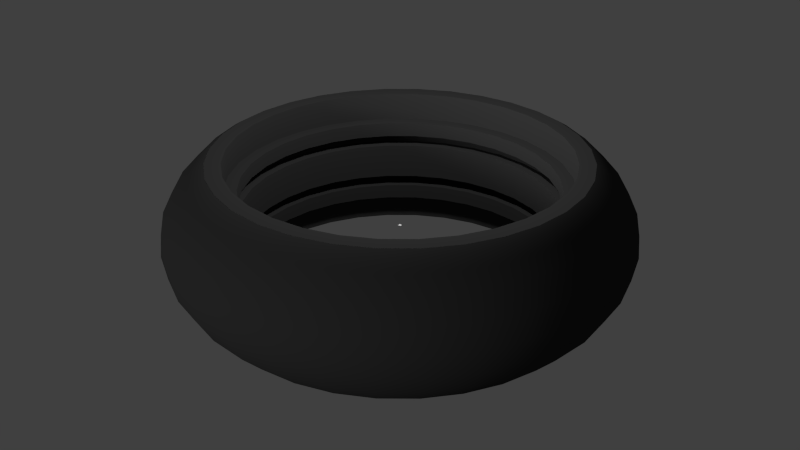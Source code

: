 # Source: tyre.blend  (saved by Blender 2.76.0; exported with 4.5.12 LTS)
import bpy
from mathutils import Matrix  # noqa: F401  (used for matrix-valued properties, if any)

bpy.ops.wm.read_factory_settings(use_empty=True)
scene = bpy.context.scene
scene.name = 'Scene'

# ---- collections
col_collection_1 = bpy.data.collections.new('Collection 1'); scene.collection.children.link(col_collection_1)

# ---- materials (node trees are filled in below, after node groups)
mat_material = bpy.data.materials.new('Material')
mat_material.alpha_threshold = 0.0
mat_material.use_transparent_shadow = False
mat_material.diffuse_color = (0.03968, 0.03968, 0.03968, 1.0)
mat_material.specular_color = (0.0, 0.0, 0.0)
mat_material.roughness = 0.5

# ---- node groups
ng_auto_smooth = bpy.data.node_groups.new('Auto Smooth', 'GeometryNodeTree')
_s = ng_auto_smooth.interface.new_socket(name='Geometry', in_out='OUTPUT', socket_type='NodeSocketGeometry')
_s = ng_auto_smooth.interface.new_socket(name='Geometry', in_out='INPUT', socket_type='NodeSocketGeometry')
_s = ng_auto_smooth.interface.new_socket(name='Angle', in_out='INPUT', socket_type='NodeSocketFloat')
_s.subtype = 'ANGLE'
_s.min_value = 0.0
_s.max_value = 3.142
ng_auto_smooth.is_modifier = True
_N = ng_auto_smooth.nodes; _L = ng_auto_smooth.links
n0 = _N.new('NodeGroupOutput'); n0.name = 'Group Output'; n0.location = (480, -100)
n1 = _N.new('NodeGroupInput'); n1.name = 'Group Input'; n1.location = (-420, -300)
n2 = _N.new('NodeGroupInput'); n2.name = 'Group Input.001'; n2.location = (-60, -100)
n3 = _N.new('GeometryNodeSetShadeSmooth'); n3.name = 'Set Shade Smooth'; n3.location = (120, -100)
n3.domain = 'EDGE'
n4 = _N.new('GeometryNodeSetShadeSmooth'); n4.name = 'Set Shade Smooth.001'; n4.location = (300, -100)
n5 = _N.new('GeometryNodeInputMeshEdgeAngle'); n5.name = 'Edge Angle'; n5.location = (-420, -220)
n6 = _N.new('GeometryNodeInputEdgeSmooth'); n6.name = 'Is Edge Smooth'; n6.location = (-60, -160)
n7 = _N.new('GeometryNodeInputShadeSmooth'); n7.name = 'Is Face Smooth'; n7.location = (-240, -340)
n8 = _N.new('FunctionNodeBooleanMath'); n8.name = 'Boolean Math'; n8.location = (-60, -220)
n9 = _N.new('FunctionNodeCompare'); n9.name = 'Compare'; n9.location = (-240, -180)
n9.operation = 'LESS_EQUAL'
_L.new(n5.outputs[0], n9.inputs[0])
_L.new(n4.outputs[0], n0.inputs[0])
_L.new(n1.outputs[1], n9.inputs[1])
_L.new(n9.outputs[0], n8.inputs[0])
_L.new(n7.outputs[0], n8.inputs[1])
_L.new(n2.outputs[0], n3.inputs[0])
_L.new(n6.outputs[0], n3.inputs[1])
_L.new(n3.outputs[0], n4.inputs[0])
_L.new(n8.outputs[0], n3.inputs[2])
n0.is_active_output = True

# ---- material node trees

# ---- world
world_world = bpy.data.worlds.new('World'); scene.world = world_world
world_world.color = (0.05088, 0.05088, 0.05088)
world_world.use_sun_shadow = False
world_world.sun_shadow_jitter_overblur = 0.0
world_world.cycles.sampling_method = 'MANUAL'
world_world.cycles.sample_map_resolution = 256

# ---- lights
light_sun_001 = bpy.data.lights.new('Sun.001', 'POINT')
light_sun_001.transmission_factor = 0.0
light_sun_001.energy = 100.0
light_sun_001.shadow_buffer_clip_start = 0.5
light_sun_001.shadow_soft_size = 0.1
light_sun_001.shadow_maximum_resolution = 0.006
light_sun_001.use_absolute_resolution = True
light_sun_001.cycles.use_multiple_importance_sampling = False
light_sun = bpy.data.lights.new('Sun', 'SUN')
light_sun.transmission_factor = 0.0
light_sun.angle = 0.1993
light_sun.energy = 1.0
light_sun.shadow_buffer_clip_start = 0.5
light_sun.shadow_soft_size = 0.1
light_sun.shadow_cascade_max_distance = 1000.0
light_sun.cycles.use_multiple_importance_sampling = False

# ---- meshes
me_tyre_axis = bpy.data.meshes.new('tyre_axis')
me_tyre_axis.from_pydata([(-1.0, -1.0, 0.0), (1.0, -1.0, 0.0), (-1.0, 1.0, 0.0), (1.0, 1.0, 0.0)], [], [(0, 1, 3, 2)])
me_tyre_axis.use_remesh_preserve_volume = False
me_tyre_axis.use_remesh_preserve_attributes = False
me_tyre_axis.use_mirror_vertex_groups = False
me_tyre_axis.update()
me_tyre = bpy.data.meshes.new('tyre')
me_tyre.from_pydata([(0.6996, -0.6996, 5.892), (-0.193, 0.9704, -2.408), (0.8227, -0.5497, -2.408), (0.9894, 1.211e-07, -2.408), (0.3786, 0.9141, 5.892), (0.9894, 1.211e-07, 2.408), (0.9141, 0.3786, -2.408), (0.923, 0.3494, -2.408), (0.9704, -0.193, 2.408), (0.9141, 0.3786, 2.408), (-0.9894, 9.285e-07, 5.892), (0.9704, 0.193, -2.408), (0.8227, 0.5497, 3.892), (-0.9894, 9.285e-07, -2.408), (0.9704, 0.193, 2.408), (0.9141, -0.3786, 2.408), (-0.9138, 8.823e-07, -5.892), (-0.8962, -0.1783, -5.892), (-0.8442, -0.3497, -5.892), (-0.7598, -0.5077, -5.892), (-0.6461, -0.6461, -5.892), (-0.5077, -0.7598, -5.892), (-0.3497, -0.8442, -5.892), (-0.1783, -0.8962, -5.892), (-2.977e-07, -0.9138, -5.892), (0.1783, -0.8962, -5.892), (0.3497, -0.8442, -5.892), (0.5077, -0.7598, -5.892), (0.6461, -0.6461, -5.892), (0.7598, -0.5077, -5.892), (0.8442, -0.3497, -5.892), (0.8962, -0.1783, -5.892), (0.9138, 6.899e-08, -5.892), (-0.9704, -0.193, 2.408), (0.5497, 0.8227, 5.892), (0.8962, 0.1783, -5.892), (0.8442, 0.3497, -5.892), (0.7598, 0.5077, -5.892), (0.6461, 0.6461, -5.892), (0.5077, 0.7598, -5.892), (0.3497, 0.8442, -5.892), (0.1783, 0.8962, -5.892), (0.0, 0.9138, -5.892), (-0.1783, 0.8962, -5.892), (-0.3497, 0.8442, -5.892), (-0.5077, 0.7598, -5.892), (-0.6461, 0.6461, -5.892), (-0.7598, 0.5077, -5.892), (-0.8442, 0.3497, -5.892), (-0.8962, 0.1783, -5.892), (0.6996, -0.6996, -2.408), (0.6996, -0.6996, 2.408), (-0.9141, -0.3786, 2.408), (-0.9141, 0.3786, -2.408), (-0.9894, 9.285e-07, 3.892), (-0.9894, 9.285e-07, 3.892), (-0.9141, 0.3786, 2.408), (-0.9141, 0.3786, 5.892), (-0.9704, -0.193, -2.408), (0.9704, 0.193, 3.892), (-0.9141, -0.3786, -2.408), (-0.193, 0.9704, 3.892), (0.9141, -0.3786, -2.408), (0.9141, 0.3786, 2.408), (0.9704, -0.193, -2.408), (0.923, 0.3494, -2.408), (-0.193, 0.9704, 5.892), (0.9704, -0.193, 2.408), (-2.977e-07, -0.9138, -3.892), (-0.1783, -0.8962, -3.892), (-0.3497, -0.8442, -3.892), (-0.5077, -0.7598, -3.892), (-0.6461, -0.6461, -3.892), (-0.7598, -0.5077, -3.892), (-0.8442, -0.3497, -3.892), (-0.8962, -0.1783, -3.892), (-0.9138, 8.823e-07, -3.892), (-0.8962, 0.1783, -3.892), (-0.8442, 0.3497, -3.892), (-0.7598, 0.5077, -3.892), (-0.6461, 0.6461, -3.892), (-0.5077, 0.7598, -3.892), (-0.3497, 0.8442, -3.892), (-0.1783, 0.8962, -3.892), (0.0, 0.9138, -3.892), (-0.6996, -0.6996, -2.408), (0.1783, 0.8962, -3.892), (0.3497, 0.8442, -3.892), (0.5077, 0.7598, -3.892), (0.6461, 0.6461, -3.892), (0.7598, 0.5077, -3.892), (0.8442, 0.3497, -3.892), (0.8962, 0.1783, -3.892), (0.9138, 6.899e-08, -3.892), (0.8962, -0.1783, -3.892), (0.8442, -0.3497, -3.892), (0.7598, -0.5077, -3.892), (0.6461, -0.6461, -3.892), (0.5077, -0.7598, -3.892), (0.3497, -0.8442, -3.892), (0.1783, -0.8962, -3.892), (0.0, 0.9894, 5.892), (-0.6996, -0.6996, 2.408), (0.9704, -0.193, -2.408), (-3.331e-07, -0.9894, -2.408), (-0.3786, -0.9141, 5.892), (0.9141, 0.3786, -2.408), (-0.3786, 0.9141, 5.892), (-0.5497, 0.8227, 3.892), (0.9141, -0.3786, -2.408), (0.9141, -0.3786, 2.408), (-0.9138, 8.823e-07, 3.892), (-0.8962, -0.1783, 3.892), (-0.8442, -0.3497, 3.892), (-0.7598, -0.5077, 3.892), (-0.6461, -0.6461, 3.892), (-0.5077, -0.7598, 3.892), (-0.3497, -0.8442, 3.892), (-0.1783, -0.8962, 3.892), (-2.977e-07, -0.9138, 3.892), (0.1783, -0.8962, 3.892), (0.3497, -0.8442, 3.892), (0.5077, -0.7598, 3.892), (0.6461, -0.6461, 3.892), (0.7598, -0.5077, 3.892), (0.8442, -0.3497, 3.892), (0.8962, -0.1783, 3.892), (0.9138, 6.899e-08, 3.892), (0.8962, 0.1783, 3.892), (0.8442, 0.3497, 3.892), (0.7598, 0.5077, 3.892), (0.6461, 0.6461, 3.892), (0.5077, 0.7598, 3.892), (0.3497, 0.8442, 3.892), (0.1783, 0.8962, 3.892), (0.0, 0.9138, 3.892), (-0.1783, 0.8962, 3.892), (-0.3497, 0.8442, 3.892), (-0.5077, 0.7598, 3.892), (-0.6461, 0.6461, 3.892), (-0.7598, 0.5077, 3.892), (-0.8442, 0.3497, 3.892), (-0.8962, 0.1783, 3.892), (-2.977e-07, -0.9138, 5.892), (-0.1783, -0.8962, 5.892), (-0.3497, -0.8442, 5.892), (-0.5077, -0.7598, 5.892), (-0.6461, -0.6461, 5.892), (-0.7598, -0.5077, 5.892), (-0.8442, -0.3497, 5.892), (-0.8962, -0.1783, 5.892), (-0.9138, 8.823e-07, 5.892), (-0.8962, 0.1783, 5.892), (-0.8442, 0.3497, 5.892), (-0.7598, 0.5077, 5.892), (-0.6461, 0.6461, 5.892), (-0.5077, 0.7598, 5.892), (-0.3497, 0.8442, 5.892), (-0.1783, 0.8962, 5.892), (0.0, 0.9138, 5.892), (0.1783, 0.8962, 5.892), (0.3497, 0.8442, 5.892), (0.5077, 0.7598, 5.892), (0.6461, 0.6461, 5.892), (0.7598, 0.5077, 5.892), (0.8442, 0.3497, 5.892), (0.8962, 0.1783, 5.892), (0.9138, 6.899e-08, 5.892), (0.8962, -0.1783, 5.892), (0.8442, -0.3497, 5.892), (0.7598, -0.5077, 5.892), (0.6461, -0.6461, 5.892), (0.5077, -0.7598, 5.892), (0.3497, -0.8442, 5.892), (0.1783, -0.8962, 5.892), (-0.5497, 0.8227, 5.892), (0.9894, 1.211e-07, 3.892), (0.9894, 1.211e-07, 5.892), (0.9141, 0.3786, 3.892), (0.923, 0.3494, 3.892), (0.6996, 0.6996, 3.892), (0.923, 0.3494, 3.892), (0.9141, 0.3786, 5.892), (-0.3786, 0.9141, 3.892), (-0.193, 0.9704, 3.892), (-0.3786, 0.9141, 5.892), (-0.6996, 0.6996, 3.892), (-0.9138, 8.823e-07, -2.408), (-0.8962, -0.1783, -2.408), (-0.8442, -0.3497, -2.408), (-0.7598, -0.5077, -2.408), (-0.6461, -0.6461, -2.408), (-0.5077, -0.7598, -2.408), (-0.3497, -0.8442, -2.408), (-0.1783, -0.8962, -2.408), (-2.977e-07, -0.9138, -2.408), (0.1783, -0.8962, -2.408), (0.3497, -0.8442, -2.408), (0.5077, -0.7598, -2.408), (0.6461, -0.6461, -2.408), (0.7598, -0.5077, -2.408), (0.8442, -0.3497, -2.408), (0.8962, -0.1783, -2.408), (0.9138, 6.899e-08, -2.408), (-0.6996, 0.6996, 5.892), (-0.6996, 0.6996, 5.892), (0.8962, 0.1783, -2.408), (0.8442, 0.3497, -2.408), (0.7598, 0.5077, -2.408), (0.6461, 0.6461, -2.408), (0.5077, 0.7598, -2.408), (0.3497, 0.8442, -2.408), (0.1783, 0.8962, -2.408), (0.0, 0.9138, -2.408), (-0.1783, 0.8962, -2.408), (-0.3497, 0.8442, -2.408), (-0.5077, 0.7598, -2.408), (-0.6461, 0.6461, -2.408), (-0.7598, 0.5077, -2.408), (-0.8442, 0.3497, -2.408), (-0.8962, 0.1783, -2.408), (-0.5497, 0.8227, 5.892), (0.9704, -0.193, 5.892), (-0.6996, 0.6996, 3.892), (0.9894, 1.211e-07, 5.892), (-0.9704, -0.193, 3.892), (-0.9704, -0.193, 5.892), (-0.8227, 0.5497, 3.892), (-0.9704, 0.193, 3.892), (-0.3786, 0.9141, 3.892), (-0.5497, 0.8227, 3.892), (-0.9704, 0.193, 5.892), (0.9704, -0.193, 3.892), (-2.977e-07, -0.9138, 2.408), (-0.1783, -0.8962, 2.408), (-0.3497, -0.8442, 2.408), (-0.5077, -0.7598, 2.408), (-0.6461, -0.6461, 2.408), (-0.7598, -0.5077, 2.408), (-0.8442, -0.3497, 2.408), (-0.8962, -0.1783, 2.408), (-0.9138, 8.823e-07, 2.408), (-0.8962, 0.1783, 2.408), (-0.8442, 0.3497, 2.408), (-0.7598, 0.5077, 2.408), (-0.6461, 0.6461, 2.408), (-0.5077, 0.7598, 2.408), (-0.3497, 0.8442, 2.408), (-0.1783, 0.8962, 2.408), (0.0, 0.9138, 2.408), (0.1783, 0.8962, 2.408), (0.3497, 0.8442, 2.408), (0.5077, 0.7598, 2.408), (0.6461, 0.6461, 2.408), (0.7598, 0.5077, 2.408), (0.8442, 0.3497, 2.408), (0.8962, 0.1783, 2.408), (0.9138, 6.899e-08, 2.408), (0.8962, -0.1783, 2.408), (0.8442, -0.3497, 2.408), (0.7598, -0.5077, 2.408), (0.6461, -0.6461, 2.408), (0.5077, -0.7598, 2.408), (0.3497, -0.8442, 2.408), (0.1783, -0.8962, 2.408), (-0.8227, -0.5497, 3.892), (-0.8227, -0.5497, 5.892), (-3.331e-07, -0.9894, 5.892), (-3.331e-07, -0.9894, 5.892), (-0.9894, 9.285e-07, 5.892), (-0.193, -0.9704, 5.892), (-0.9141, 0.3786, 3.892), (-1.126, 0.0, 9.059), (-1.252, 0.0, 6.24), (-1.227, 0.2442, 6.24), (-1.105, 0.2197, 9.059), (-1.064, 0.2117, 9.663), (-1.085, 0.0, 9.663), (-1.105, -0.2197, 9.059), (-1.227, -0.2442, 6.24), (-1.329, 0.0, 3.181), (-1.303, 0.2592, 3.181), (-1.156, 0.4789, 6.24), (-1.041, 0.431, 9.059), (-1.064, -0.2117, 9.663), (-1.003, 0.4153, 9.663), (-1.041, -0.431, 9.059), (-1.156, -0.4789, 6.24), (-1.303, -0.2592, 3.181), (-1.355, 0.0, -1.431e-06), (-1.329, 0.2643, -1.431e-06), (-1.227, 0.5084, 3.181), (-1.041, 0.6953, 6.24), (-0.9365, 0.6258, 9.059), (-1.003, -0.4153, 9.663), (-0.9023, 0.6029, 9.663), (-0.9365, -0.6258, 9.059), (-1.041, -0.6953, 6.24), (-1.227, -0.5084, 3.181), (-1.329, -0.2643, -1.431e-06), (-1.329, 0.0, -3.181), (-1.303, 0.2592, -3.181), (-1.252, 0.5184, -1.431e-06), (-1.105, 0.7381, 3.181), (-0.885, 0.885, 6.24), (-0.7964, 0.7964, 9.059), (-0.9023, -0.6029, 9.663), (-0.7673, 0.7673, 9.663), (-0.7964, -0.7964, 9.059), (-0.885, -0.885, 6.24), (-1.105, -0.7381, 3.181), (-1.252, -0.5184, -1.431e-06), (-1.303, -0.2592, -3.181), (-1.252, 0.0, -6.24), (-1.227, 0.2442, -6.24), (-1.227, 0.5084, -3.181), (-1.126, 0.7526, -1.431e-06), (-0.9395, 0.9395, 3.181), (-0.6953, 1.041, 6.24), (-0.6258, 0.9365, 9.059), (-0.7673, -0.7673, 9.663), (-0.6029, 0.9023, 9.663), (-0.6258, -0.9365, 9.059), (-0.6953, -1.041, 6.24), (-0.9395, -0.9395, 3.181), (-1.126, -0.7526, -1.431e-06), (-1.227, -0.5084, -3.181), (-1.227, -0.2442, -6.24), (-1.126, 0.0, -9.059), (-1.105, 0.2197, -9.059), (-1.156, 0.4789, -6.24), (-1.105, 0.7381, -3.181), (-0.9579, 0.9579, -1.431e-06), (-0.7381, 1.105, 3.181), (-0.4789, 1.156, 6.24), (-0.431, 1.041, 9.059), (-0.6029, -0.9023, 9.663), (-0.4153, 1.003, 9.663), (-0.431, -1.041, 9.059), (-0.4789, -1.156, 6.24), (-0.7381, -1.105, 3.181), (-0.9579, -0.9579, -1.431e-06), (-1.105, -0.7381, -3.181), (-1.156, -0.4789, -6.24), (-1.105, -0.2197, -9.059), (-1.085, 0.0, -9.663), (-1.064, 0.2117, -9.663), (-1.041, 0.431, -9.059), (-1.041, 0.6953, -6.24), (-0.9395, 0.9395, -3.181), (-0.7526, 1.126, -1.431e-06), (-0.5084, 1.227, 3.181), (-0.2442, 1.227, 6.24), (-0.2197, 1.105, 9.059), (-0.4153, -1.003, 9.663), (-0.2117, 1.064, 9.663), (-0.2197, -1.105, 9.059), (-0.2442, -1.227, 6.24), (-0.5084, -1.227, 3.181), (-0.7526, -1.126, -1.431e-06), (-0.9395, -0.9395, -3.181), (-1.041, -0.6953, -6.24), (-1.041, -0.431, -9.059), (-1.064, -0.2117, -9.663), (-1.003, 0.4153, -9.663), (-0.9365, 0.6258, -9.059), (-0.885, 0.885, -6.24), (-0.7381, 1.105, -3.181), (-0.5184, 1.252, -1.431e-06), (-0.2592, 1.303, 3.181), (3.129e-07, 1.252, 6.24), (4.34e-07, 1.126, 9.059), (-0.2117, -1.064, 9.663), (0.0, 1.085, 9.663), (1.918e-07, -1.126, 9.059), (4.138e-07, -1.252, 6.24), (-0.2592, -1.303, 3.181), (-0.5184, -1.252, -1.431e-06), (-0.7381, -1.105, -3.181), (-0.885, -0.885, -6.24), (-0.9365, -0.6258, -9.059), (-1.003, -0.4153, -9.663), (-0.9023, 0.6029, -9.663), (-0.7964, 0.7964, -9.059), (-0.6953, 1.041, -6.24), (-0.5084, 1.227, -3.181), (-0.2643, 1.329, -1.431e-06), (5.248e-07, 1.329, 3.181), (0.2442, 1.227, 6.24), (0.2197, 1.105, 9.059), (-3.734e-07, -1.085, 9.663), (0.2117, 1.064, 9.663), (0.2197, -1.105, 9.059), (0.2442, -1.227, 6.24), (1.11e-07, -1.329, 3.181), (-0.2643, -1.329, -1.431e-06), (-0.5084, -1.227, -3.181), (-0.6953, -1.041, -6.24), (-0.7964, -0.7964, -9.059), (-0.9023, -0.6029, -9.663), (-0.7673, 0.7673, -9.663), (-0.6258, 0.9365, -9.059), (-0.4789, 1.156, -6.24), (-0.2592, 1.303, -3.181), (5.147e-07, 1.355, -1.431e-06), (0.2592, 1.303, 3.181), (0.4789, 1.156, 6.24), (0.431, 1.041, 9.059), (0.2117, -1.064, 9.663), (0.4153, 1.003, 9.663), (0.431, -1.041, 9.059), (0.4789, -1.156, 6.24), (0.2592, -1.303, 3.181), (1.918e-07, -1.355, -1.431e-06), (-0.2592, -1.303, -3.181), (-0.4789, -1.156, -6.24), (-0.6258, -0.9365, -9.059), (-0.7673, -0.7673, -9.663), (-0.6029, 0.9023, -9.663), (-0.431, 1.041, -9.059), (-0.2442, 1.227, -6.24), (5.248e-07, 1.329, -3.181), (0.2643, 1.329, -1.431e-06), (0.5084, 1.227, 3.181), (0.6953, 1.041, 6.24), (0.6258, 0.9365, 9.059), (0.4153, -1.003, 9.663), (0.6029, 0.9023, 9.663), (0.6258, -0.9365, 9.059), (0.6953, -1.041, 6.24), (0.5084, -1.227, 3.181), (0.2643, -1.329, -1.431e-06), (1.11e-07, -1.329, -3.181), (-0.2442, -1.227, -6.24), (-0.431, -1.041, -9.059), (-0.6029, -0.9023, -9.663), (-0.4153, 1.003, -9.663), (-0.2197, 1.105, -9.059), (3.633e-07, 1.252, -6.24), (0.2592, 1.303, -3.181), (0.5184, 1.252, -1.431e-06), (0.7381, 1.105, 3.181), (0.885, 0.885, 6.24), (0.7964, 0.7964, 9.059), (0.6029, -0.9023, 9.663), (0.7673, 0.7673, 9.663), (0.7964, -0.7964, 9.059), (0.885, -0.885, 6.24), (0.7381, -1.105, 3.181), (0.5184, -1.252, -1.431e-06), (0.2592, -1.303, -3.181), (4.138e-07, -1.252, -6.24), (-0.2197, -1.105, -9.059), (-0.4153, -1.003, -9.663), (-0.2117, 1.064, -9.663), (4.34e-07, 1.126, -9.059), (0.2442, 1.227, -6.24), (0.5084, 1.227, -3.181), (0.7526, 1.126, -1.431e-06), (0.9395, 0.9395, 3.181), (1.041, 0.6953, 6.24), (0.9365, 0.6258, 9.059), (0.7673, -0.7673, 9.663), (0.9023, 0.6029, 9.663), (0.9365, -0.6258, 9.059), (1.041, -0.6953, 6.24), (0.9395, -0.9395, 3.181), (0.7526, -1.126, -1.431e-06), (0.5084, -1.227, -3.181), (0.2442, -1.227, -6.24), (1.918e-07, -1.126, -9.059), (-0.2117, -1.064, -9.663), (0.0, 1.085, -9.663), (0.2197, 1.105, -9.059), (0.4789, 1.156, -6.24), (0.7381, 1.105, -3.181), (0.9579, 0.9579, -1.431e-06), (1.105, 0.7381, 3.181), (1.156, 0.4789, 6.24), (1.041, 0.431, 9.059), (0.9023, -0.6029, 9.663), (1.003, 0.4153, 9.663), (1.041, -0.431, 9.059), (1.156, -0.4789, 6.24), (1.105, -0.7381, 3.181), (0.9579, -0.9579, -1.431e-06), (0.7381, -1.105, -3.181), (0.4789, -1.156, -6.24), (0.2197, -1.105, -9.059), (-3.734e-07, -1.085, -9.663), (0.2117, 1.064, -9.663), (0.431, 1.041, -9.059), (0.6953, 1.041, -6.24), (0.9395, 0.9395, -3.181), (1.126, 0.7526, -1.431e-06), (1.227, 0.5084, 3.181), (1.227, 0.2442, 6.24), (1.105, 0.2197, 9.059), (1.003, -0.4153, 9.663), (1.064, 0.2117, 9.663), (1.105, -0.2197, 9.059), (1.227, -0.2442, 6.24), (1.227, -0.5084, 3.181), (1.126, -0.7526, -1.431e-06), (0.9395, -0.9395, -3.181), (0.6953, -1.041, -6.24), (0.431, -1.041, -9.059), (0.2117, -1.064, -9.663), (0.4153, 1.003, -9.663), (0.6258, 0.9365, -9.059), (0.885, 0.885, -6.24), (1.105, 0.7381, -3.181), (1.252, 0.5184, -1.431e-06), (1.303, 0.2592, 3.181), (1.252, 8.074e-08, 6.24), (1.126, -1.211e-07, 9.059), (1.064, -0.2117, 9.663), (1.085, -1.211e-07, 9.663), (1.303, -0.2592, 3.181), (1.252, -0.5184, -1.431e-06), (1.105, -0.7381, -3.181), (0.885, -0.885, -6.24), (0.6258, -0.9365, -9.059), (0.4153, -1.003, -9.663), (0.6029, 0.9023, -9.663), (0.7964, 0.7964, -9.059), (1.041, 0.6953, -6.24), (1.227, 0.5084, -3.181), (1.329, 0.2643, -1.431e-06), (1.329, -1.211e-07, 3.181), (1.329, -0.2643, -1.431e-06), (1.227, -0.5084, -3.181), (1.041, -0.6953, -6.24), (0.7964, -0.7964, -9.059), (0.6029, -0.9023, -9.663), (0.7673, 0.7673, -9.663), (0.9365, 0.6258, -9.059), (1.156, 0.4789, -6.24), (1.303, 0.2592, -3.181), (1.355, -1.211e-07, -1.431e-06), (1.303, -0.2592, -3.181), (1.156, -0.4789, -6.24), (0.9365, -0.6258, -9.059), (0.7673, -0.7673, -9.663), (0.9023, 0.6029, -9.663), (1.041, 0.431, -9.059), (1.227, 0.2442, -6.24), (1.329, -1.211e-07, -3.181), (1.227, -0.2442, -6.24), (1.041, -0.431, -9.059), (0.9023, -0.6029, -9.663), (1.003, 0.4153, -9.663), (1.105, 0.2197, -9.059), (1.252, 8.074e-08, -6.24), (1.105, -0.2197, -9.059), (1.003, -0.4153, -9.663), (1.064, 0.2117, -9.663), (1.126, -1.211e-07, -9.059), (1.064, -0.2117, -9.663), (1.085, -1.211e-07, -9.663), (0.0, 1.085, -9.661), (0.2116, 1.064, -9.661), (0.4151, 1.002, -9.661), (0.6026, 0.9019, -9.661), (0.767, 0.767, -9.661), (0.9019, 0.6026, -9.661), (1.002, 0.4151, -9.661), (1.064, 0.2116, -9.661), (0.9704, -0.193, -9.661), (0.9894, 1.211e-07, -9.661), (0.9704, 0.193, -9.661), (0.9141, 0.3786, -9.661), (0.8227, 0.5497, -9.661), (0.6996, 0.6996, -9.661), (0.5497, 0.8227, -9.661), (0.3786, 0.9141, -9.661), (0.193, 0.9704, -9.661), (0.0, 0.9894, -9.661), (-0.193, 0.9704, -9.661), (-0.3786, 0.9141, -9.661), (-0.5497, 0.8227, -9.661), (-0.6996, 0.6996, -9.661), (-0.8227, 0.5497, -9.661), (-0.9141, 0.3786, -9.661), (-0.9704, 0.193, -9.661), (-0.9894, 9.285e-07, -9.661), (-1.085, 1.009e-06, -9.661), (-1.064, 0.2116, -9.661), (-1.002, 0.4151, -9.661), (-0.9019, 0.6026, -9.661), (-0.767, 0.767, -9.661), (-0.6026, 0.9019, -9.661), (-0.4151, 1.002, -9.661), (-0.2116, 1.064, -9.661), (1.085, 1.211e-07, -9.661), (1.064, -0.2116, -9.661), (1.002, -0.4151, -9.661), (0.9019, -0.6026, -9.661), (0.767, -0.767, -9.661), (0.6026, -0.9019, -9.661), (0.4151, -1.002, -9.661), (0.2116, -1.064, -9.661), (-3.633e-07, -1.085, -9.661), (-0.2116, -1.064, -9.661), (-0.4151, -1.002, -9.661), (-0.6026, -0.9019, -9.661), (-0.767, -0.767, -9.661), (-0.9019, -0.6026, -9.661), (-1.002, -0.4151, -9.661), (-1.064, -0.2116, -9.661), (-0.9704, -0.193, -9.661), (-0.9141, -0.3786, -9.661), (-0.8227, -0.5497, -9.661), (-0.6996, -0.6996, -9.661), (-0.5497, -0.8227, -9.661), (-0.3786, -0.9141, -9.661), (-0.193, -0.9704, -9.661), (-3.331e-07, -0.9894, -9.661), (0.193, -0.9704, -9.661), (0.3786, -0.9141, -9.661), (0.5497, -0.8227, -9.661), (0.6996, -0.6996, -9.661), (0.8227, -0.5497, -9.661), (0.9141, -0.3786, -9.661), (0.9894, 1.211e-07, 9.661), (0.9704, -0.193, 9.661), (0.9704, 0.193, 9.661), (0.9141, 0.3786, 9.661), (0.8227, 0.5497, 9.661), (0.6996, 0.6996, 9.661), (0.5497, 0.8227, 9.661), (0.3786, 0.9141, 9.661), (0.193, 0.9704, 9.661), (0.0, 0.9894, 9.661), (-0.193, 0.9704, 9.661), (-0.3786, 0.9141, 9.661), (-0.5497, 0.8227, 9.661), (-0.6996, 0.6996, 9.661), (-0.8227, 0.5497, 9.661), (-0.9141, 0.3786, 9.661), (-0.9704, 0.193, 9.661), (-0.9894, 9.285e-07, 9.661), (-0.9704, -0.193, 9.661), (-0.9141, -0.3786, 9.661), (-0.8227, -0.5497, 9.661), (-0.6996, -0.6996, 9.661), (-0.5497, -0.8227, 9.661), (-0.3786, -0.9141, 9.661), (-0.193, -0.9704, 9.661), (-3.331e-07, -0.9894, 9.661), (0.193, -0.9704, 9.661), (0.3786, -0.9141, 9.661), (0.5497, -0.8227, 9.661), (0.6996, -0.6996, 9.661), (0.8227, -0.5497, 9.661), (0.9141, -0.3786, 9.661), (1.002, -0.4151, 9.661), (-1.085, 1.009e-06, 9.661), (-1.064, -0.2116, 9.661), (-1.002, -0.4151, 9.661), (-0.9019, -0.6026, 9.661), (-0.767, -0.767, 9.661), (-0.6026, -0.9019, 9.661), (-0.4151, -1.002, 9.661), (-0.2116, -1.064, 9.661), (-3.633e-07, -1.085, 9.661), (0.2116, -1.064, 9.661), (0.4151, -1.002, 9.661), (0.6026, -0.9019, 9.661), (0.767, -0.767, 9.661), (0.9019, -0.6026, 9.661), (0.0, 1.085, 9.661), (-0.2116, 1.064, 9.661), (-0.4151, 1.002, 9.661), (-0.6026, 0.9019, 9.661), (-0.767, 0.767, 9.661), (-0.9019, 0.6026, 9.661), (-1.002, 0.4151, 9.661), (-1.064, 0.2116, 9.661), (1.064, -0.2116, 9.661), (1.085, 1.211e-07, 9.661), (1.064, 0.2116, 9.661), (1.002, 0.4151, 9.661), (0.9019, 0.6026, 9.661), (0.767, 0.767, 9.661), (0.6026, 0.9019, 9.661), (0.4151, 1.002, 9.661), (0.2116, 1.064, 9.661), (-0.9141, 0.3786, 5.892), (-0.6996, -0.6996, -3.892), (-0.9704, -0.193, -3.892), (-0.6996, -0.6996, -5.892), (0.8227, -0.5497, -2.408), (-0.5497, -0.8227, -3.892), (-0.9894, 9.285e-07, -3.892), (-0.5497, -0.8227, -3.892), (-0.5497, -0.8227, -5.892), (0.193, 0.9704, 2.408), (0.9141, -0.3786, -3.892), (0.9894, 1.211e-07, 3.892), (-0.9704, -0.193, -5.892), (0.9141, -0.3786, -5.892), (0.9704, -0.193, -3.892), (0.9894, 1.211e-07, 2.408), (0.9704, -0.193, -5.892), (-0.6996, -0.6996, -3.892), (0.9704, -0.193, 3.892), (-0.9894, 9.285e-07, -5.892), (-0.3786, -0.9141, -3.892), (0.8227, -0.5497, 2.408), (-0.8227, 0.5497, 2.408), (-0.3786, -0.9141, -5.892), (-0.9894, 9.285e-07, -5.892), (-0.9704, 0.193, -3.892), (-3.331e-07, -0.9894, 3.892), (0.8227, -0.5497, -3.892), (0.8227, -0.5497, -5.892), (0.0, 0.9894, -2.408), (-0.8227, -0.5497, 2.408), (-0.5497, -0.8227, -5.892), (-0.9704, 0.193, -5.892), (-0.193, 0.9704, 5.892), (0.6996, -0.6996, -3.892), (0.5497, -0.8227, -2.408), (0.9704, 0.193, 2.408), (0.6996, -0.6996, -5.892), (-0.193, -0.9704, -3.892), (0.9704, -0.193, 5.892), (0.3786, -0.9141, -3.892), (0.193, -0.9704, -2.408), (0.3786, -0.9141, -5.892), (-0.9141, -0.3786, -3.892), (-3.331e-07, -0.9894, -3.892), (-0.6996, -0.6996, -5.892), (0.9894, 1.211e-07, -2.408), (0.0, 0.9894, 2.408), (-0.9141, -0.3786, -5.892), (-0.193, -0.9704, -5.892), (-0.9894, 9.285e-07, -3.892), (0.5497, -0.8227, 2.408), (0.5497, -0.8227, -3.892), (0.5497, -0.8227, -5.892), (0.3786, 0.9141, -2.408), (0.193, -0.9704, -3.892), (-3.331e-07, -0.9894, -5.892), (0.193, -0.9704, -5.892), (-0.8227, 0.5497, 3.892), (-3.331e-07, -0.9894, -2.408), (-0.8227, 0.5497, 5.892), (0.193, -0.9704, -3.892), (0.3786, 0.9141, 2.408), (-0.9141, 0.3786, 3.892), (-0.8227, 0.5497, -2.408), (0.9704, 0.193, 3.892), (0.193, -0.9704, -5.892), (-0.5497, 0.8227, 2.408), (-0.9141, 0.3786, -5.892), (-0.3786, 0.9141, -2.408), (0.9704, -0.193, -3.892), (-0.8227, -0.5497, -3.892), (-0.8227, -0.5497, -5.892), (0.9141, -0.3786, -3.892), (0.5497, 0.8227, -3.892), (-0.193, -0.9704, 3.892), (-0.9704, -0.193, -3.892), (-0.9704, -0.193, -5.892), (0.193, 0.9704, -2.408), (0.6996, 0.6996, -3.892), (-0.9704, 0.193, -3.892), (-0.9704, 0.193, -5.892), (0.9704, -0.193, -5.892), (-0.6996, -0.6996, 2.408), (0.3786, 0.9141, 3.892), (0.9704, 0.193, 5.892), (0.193, 0.9704, 2.408), (0.8227, 0.5497, 3.892), (-0.9141, 0.3786, -3.892), (-0.9704, 0.193, -2.408), (0.5497, 0.8227, -5.892), (-3.331e-07, -0.9894, -3.892), (-0.9704, 0.193, 2.408), (-0.6996, 0.6996, 2.408), (-3.331e-07, -0.9894, -5.892), (0.9141, -0.3786, -5.892), (-0.193, -0.9704, -3.892), (-0.193, -0.9704, -5.892), (-0.3786, -0.9141, -3.892), (0.8227, 0.5497, 5.892), (-0.8227, -0.5497, -2.408), (0.6996, 0.6996, -5.892), (0.193, -0.9704, 5.892), (0.9704, 0.193, -2.408), (0.3786, 0.9141, -3.892), (0.3786, 0.9141, -5.892), (-0.193, 0.9704, -2.408), (-0.3786, -0.9141, -5.892), (-0.8227, -0.5497, 2.408), (-0.8227, 0.5497, -3.892), (-0.193, 0.9704, 2.408), (-0.8227, -0.5497, -2.408), (0.8227, -0.5497, -3.892), (-0.3786, 0.9141, 2.408), (-0.9704, -0.193, -2.408), (0.6996, 0.6996, -3.892), (0.3786, 0.9141, 3.892), (0.6996, 0.6996, -5.892), (0.5497, 0.8227, -3.892), (-0.3786, 0.9141, -2.408), (-0.9704, -0.193, 2.408), (-0.8227, 0.5497, -5.892), (0.5497, 0.8227, -5.892), (0.193, -0.9704, 3.892), (-0.9141, 0.3786, -3.892), (-0.6996, 0.6996, -5.892), (-0.9141, 0.3786, -5.892), (0.8227, -0.5497, -5.892), (-0.5497, 0.8227, -2.408), (-0.5497, 0.8227, -5.892), (-0.3786, 0.9141, 2.408), (0.3786, 0.9141, -3.892), (0.3786, 0.9141, 5.892), (-0.6996, 0.6996, -2.408), (0.5497, 0.8227, 3.892), (0.9141, 0.3786, -3.892), (0.3786, 0.9141, -5.892), (0.9704, 0.193, -3.892), (0.193, -0.9704, -2.408), (-0.5497, -0.8227, -2.408), (-0.8227, 0.5497, -3.892), (-0.8227, 0.5497, -5.892), (-0.5497, -0.8227, 2.408), (0.9704, 0.193, -5.892), (0.0, 0.9894, 2.408), (0.6996, -0.6996, -3.892), (-0.193, -0.9704, 2.408), (0.5497, -0.8227, -3.892), (-0.6996, 0.6996, -3.892), (0.923, 0.3494, -5.892), (0.193, -0.9704, 2.408), (-0.6996, 0.6996, -5.892), (0.9141, 0.3786, -5.892), (-0.3786, 0.9141, -3.892), (-0.5497, -0.8227, 3.892), (-0.3786, 0.9141, -5.892), (-0.193, -0.9704, -2.408), (-0.5497, -0.8227, 5.892), (-0.5497, 0.8227, -3.892), (0.9141, 0.3786, -3.892), (-0.8227, 0.5497, 5.892), (0.6996, -0.6996, -5.892), (0.923, 0.3494, -5.892), (0.9141, 0.3786, -5.892), (-0.9894, 9.285e-07, -2.408), (0.9894, 1.211e-07, -3.892), (-0.193, -0.9704, -2.408), (0.9894, 1.211e-07, -5.892), (-0.9894, 9.285e-07, 2.408), (-0.5497, 0.8227, -3.892), (-0.5497, 0.8227, -5.892), (-0.6996, 0.6996, -3.892), (-0.3786, 0.9141, -3.892), (-0.193, 0.9704, 2.408), (-0.193, 0.9704, -3.892), (-0.193, 0.9704, -5.892), (-0.9704, 0.193, 3.892), (0.6996, 0.6996, 5.892), (-0.193, -0.9704, 2.408), (-0.3786, 0.9141, -5.892), (-0.9141, -0.3786, -2.408), (-0.6996, -0.6996, 3.892), (0.5497, -0.8227, -5.892), (-0.5497, -0.8227, 2.408), (0.8227, 0.5497, -3.892), (0.9141, -0.3786, 5.892), (0.3786, -0.9141, -3.892), (0.8227, 0.5497, -5.892), (0.3786, -0.9141, 5.892), (-0.3786, -0.9141, 2.408), (0.9894, 1.211e-07, -3.892), (0.8227, 0.5497, -3.892), (0.8227, 0.5497, -2.408), (0.8227, 0.5497, -5.892), (0.9704, 0.193, -3.892), (0.8227, 0.5497, 2.408), (0.9704, 0.193, -5.892), (-0.6996, -0.6996, -2.408), (-0.9141, -0.3786, 2.408), (0.9894, 1.211e-07, -5.892), (0.0, 0.9894, -2.408), (0.0, 0.9894, -5.892), (0.3786, -0.9141, -5.892), (-0.6996, -0.6996, 5.892), (-0.3786, -0.9141, -2.408), (-0.8227, -0.5497, -3.892), (-0.8227, 0.5497, -2.408), (0.0, 0.9894, -3.892), (0.5497, 0.8227, 3.892), (0.193, 0.9704, -5.892), (-0.8227, 0.5497, 2.408), (-0.9141, -0.3786, -3.892), (0.0, 0.9894, -5.892), (0.193, 0.9704, -3.892), (0.193, 0.9704, -3.892), (0.193, 0.9704, -5.892), (-0.5497, -0.8227, -2.408), (0.8227, -0.5497, 3.892), (0.8227, -0.5497, 2.408), (-0.8227, -0.5497, -5.892), (-0.3786, -0.9141, 2.408), (0.0, 0.9894, 3.892), (-0.9141, -0.3786, -5.892), (0.0, 0.9894, -3.892), (0.8227, -0.5497, 5.892), (0.6996, -0.6996, 2.408), (-0.193, 0.9704, -3.892), (0.3786, -0.9141, -2.408), (-0.193, 0.9704, -5.892), (0.6996, -0.6996, -2.408), (-0.3786, -0.9141, -2.408), (0.3494, 0.923, -3.892), (0.3786, -0.9141, 2.408), (0.3494, 0.923, -3.892), (0.5497, -0.8227, 3.892), (0.193, -0.9704, 2.408), (0.5497, -0.8227, 5.892), (0.6996, 0.6996, 2.408), (0.6996, 0.6996, -2.408), (0.5497, 0.8227, 2.408), (0.193, 0.9704, -2.408), (-3.331e-07, -0.9894, 2.408), (-0.9894, 9.285e-07, 2.408), (0.5497, 0.8227, -2.408), (0.8227, 0.5497, 2.408), (-0.3786, -0.9141, 3.892), (0.5497, 0.8227, 5.892), (0.3786, 0.9141, -2.408), (0.8227, 0.5497, -2.408), (-3.331e-07, -0.9894, 2.408), (0.6996, 0.6996, 3.892), (0.5497, -0.8227, 5.892), (0.3494, 0.923, 2.408), (0.3494, 0.923, 2.408), (-0.193, -0.9704, 3.892), (0.3786, 0.9141, 2.408), (0.9141, -0.3786, 3.892), (0.6996, 0.6996, 5.892), (-0.193, -0.9704, 5.892), (0.3786, -0.9141, 2.408), (-3.331e-07, -0.9894, 3.892), (-0.9704, 0.193, -2.408), (0.8227, 0.5497, 5.892), (0.3786, -0.9141, -2.408), (0.3786, -0.9141, 3.892), (-0.5497, 0.8227, 2.408), (0.6996, 0.6996, 2.408), (-0.5497, 0.8227, -2.408), (0.3786, -0.9141, 3.892), (-0.9141, 0.3786, -2.408), (0.5497, 0.8227, -2.408), (0.3786, -0.9141, 5.892), (0.5497, 0.8227, 2.408), (-0.9704, -0.193, 5.892), (-0.9704, 0.193, 2.408), (-0.6996, 0.6996, 2.408), (-0.6996, 0.6996, -2.408), (0.5497, -0.8227, 3.892), (0.193, -0.9704, 3.892), (-0.9141, 0.3786, 2.408), (0.6996, -0.6996, 3.892), (0.6996, 0.6996, -2.408), (0.5497, -0.8227, -2.408), (0.5497, -0.8227, 2.408), (-0.9704, -0.193, 3.892), (0.193, -0.9704, 5.892), (0.193, 0.9704, 3.892), (0.193, 0.9704, 5.892), (-0.9141, -0.3786, 5.892), (-0.9704, 0.193, 5.892), (-0.9141, -0.3786, 3.892), (-0.3786, -0.9141, 5.892), (-0.3786, -0.9141, 3.892), (0.8227, -0.5497, 3.892), (0.8227, -0.5497, 5.892), (0.0, 0.9894, 5.892), (0.3494, 0.923, 5.892), (0.3494, 0.923, 5.892), (0.0, 0.9894, 3.892), (0.193, 0.9704, 5.892), (0.193, 0.9704, 3.892), (0.9704, 0.193, 5.892), (0.9141, 0.3786, 3.892), (-0.5497, -0.8227, 3.892), (0.6996, -0.6996, 3.892), (-0.6996, -0.6996, 3.892), (-0.5497, -0.8227, 5.892), (0.9141, -0.3786, 5.892), (0.9141, -0.3786, 3.892), (0.9141, 0.3786, 5.892), (-0.6996, -0.6996, 5.892), (-0.8227, -0.5497, 3.892), (0.6996, -0.6996, 5.892), (-0.8227, -0.5497, 5.892), (-0.9141, -0.3786, 3.892), (-0.9141, -0.3786, 5.892)], [], [(918, 844, 726, 786), (957, 949, 713, 776), (181, 753, 176, 706, 996, 905, 968, 922, 952, 966, 948, 942, 980, 842, 869, 265, 978, 225, 55, 111, 112, 113, 114, 115, 116, 117, 118, 119, 120, 121, 122, 123, 124, 125, 126, 127), (752, 957, 776, 797), (991, 933, 877, 871), (1, 757, 860, 914), (816, 821, 859, 846), (184, 229, 801, 861), (880, 969, 767, 872), (65, 11, 3, 64, 109, 692, 50, 723, 915, 826, 104, 854, 892, 827, 85, 788, 868, 802, 13, 187, 188, 189, 190, 191, 192, 193, 194, 195, 196, 197, 198, 199, 200, 201, 202, 203), (60, 799, 893, 899), (974, 909, 832, 697), (58, 60, 899, 690), (970, 917, 833, 835), (999, 993, 771, 718), (928, 888, 911, 902), (729, 951, 874, 749), (232, 699, 703, 8), (958, 935, 792, 762), (103, 734, 878, 758), (972, 1002, 52, 33), (951, 970, 835, 874), (937, 838, 920, 739, 51, 709, 110, 67, 5, 14, 9, 932, 925, 927, 750, 940, 249, 250, 251, 252, 253, 254, 255, 256, 257, 258, 259, 260, 261, 262, 263, 264, 233), (13, 777, 53, 894, 964, 955, 807, 794, 717, 766, 742, 931, 926, 936, 6, 65, 203, 206, 207, 208, 209, 210, 211, 212, 213, 214, 215, 216, 217, 218, 219, 220, 187), (62, 103, 758, 761), (699, 59, 724, 703), (935, 928, 902, 921, 792), (965, 992, 913, 971), (42, 41, 86, 84), (43, 42, 84, 83), (41, 40, 87, 86), (44, 43, 83, 82), (40, 39, 88, 87), (45, 44, 82, 81), (39, 38, 89, 88), (46, 45, 81, 80), (38, 37, 90, 89), (47, 46, 80, 79), (37, 36, 91, 90), (48, 47, 79, 78), (36, 35, 92, 91), (49, 48, 78, 77), (35, 32, 93, 92), (16, 49, 77, 76), (32, 31, 94, 93), (17, 16, 76, 75), (31, 30, 95, 94), (18, 17, 75, 74), (30, 29, 96, 95), (19, 18, 74, 73), (29, 28, 97, 96), (20, 19, 73, 72), (28, 27, 98, 97), (21, 20, 72, 71), (27, 26, 99, 98), (22, 21, 71, 70), (26, 25, 100, 99), (23, 22, 70, 69), (25, 24, 68, 100), (24, 23, 69, 68), (135, 134, 160, 159), (136, 135, 159, 158), (134, 133, 161, 160), (137, 136, 158, 157), (133, 132, 162, 161), (138, 137, 157, 156), (132, 131, 163, 162), (139, 138, 156, 155), (131, 130, 164, 163), (140, 139, 155, 154), (130, 129, 165, 164), (141, 140, 154, 153), (129, 128, 166, 165), (142, 141, 153, 152), (128, 127, 167, 166), (111, 142, 152, 151), (127, 126, 168, 167), (112, 111, 151, 150), (126, 125, 169, 168), (113, 112, 150, 149), (125, 124, 170, 169), (114, 113, 149, 148), (124, 123, 171, 170), (115, 114, 148, 147), (123, 122, 172, 171), (116, 115, 147, 146), (122, 121, 173, 172), (117, 116, 146, 145), (121, 120, 174, 173), (118, 117, 145, 144), (120, 119, 143, 174), (119, 118, 144, 143), (944, 232, 8, 15), (956, 965, 971, 947), (992, 981, 906, 913), (180, 822, 960, 954), (984, 987, 983, 66, 185, 175, 205, 748, 688, 231, 269, 226, 976, 266, 891, 845, 979, 946, 267, 143, 144, 145, 146, 147, 148, 149, 150, 151, 152, 153, 154, 155, 156, 157, 158, 159), (822, 804, 943, 960), (223, 227, 710, 781), (993, 991, 871, 771), (804, 974, 697, 941, 943), (230, 223, 781, 755), (55, 228, 271, 746, 186, 108, 183, 61, 986, 988, 772, 896, 938, 775, 178, 181, 127, 128, 129, 130, 131, 132, 133, 134, 135, 136, 137, 138, 139, 140, 141, 142, 111), (864, 54, 930, 962), (227, 751, 967, 710), (933, 763, 834, 877), (229, 230, 755, 801), (54, 972, 33, 930), (59, 179, 990, 63, 724), (763, 714, 929, 834), (213, 212, 250, 249), (214, 213, 249, 248), (212, 211, 251, 250), (215, 214, 248, 247), (211, 210, 252, 251), (216, 215, 247, 246), (210, 209, 253, 252), (217, 216, 246, 245), (209, 208, 254, 253), (218, 217, 245, 244), (208, 207, 255, 254), (219, 218, 244, 243), (207, 206, 256, 255), (220, 219, 243, 242), (206, 203, 257, 256), (187, 220, 242, 241), (203, 202, 258, 257), (188, 187, 241, 240), (202, 201, 259, 258), (189, 188, 240, 239), (201, 200, 260, 259), (190, 189, 239, 238), (200, 199, 261, 260), (191, 190, 238, 237), (199, 198, 262, 261), (192, 191, 237, 236), (198, 197, 263, 262), (193, 192, 236, 235), (197, 196, 264, 263), (194, 193, 235, 234), (196, 195, 233, 264), (195, 194, 234, 233), (272, 273, 274, 275), (272, 275, 276, 277), (278, 279, 273, 272), (273, 280, 281, 274), (275, 274, 282, 283), (278, 272, 277, 284), (275, 283, 285, 276), (286, 287, 279, 278), (279, 288, 280, 273), (280, 289, 290, 281), (274, 281, 291, 282), (283, 282, 292, 293), (284, 294, 286, 278), (283, 293, 295, 285), (296, 297, 287, 286), (287, 298, 288, 279), (288, 299, 289, 280), (289, 300, 301, 290), (281, 290, 302, 291), (282, 291, 303, 292), (293, 292, 304, 305), (294, 306, 296, 286), (307, 295, 293, 305), (308, 309, 297, 296), (297, 310, 298, 287), (298, 311, 299, 288), (299, 312, 300, 289), (300, 313, 314, 301), (290, 301, 315, 302), (291, 302, 316, 303), (292, 303, 317, 304), (305, 304, 318, 319), (306, 320, 308, 296), (321, 307, 305, 319), (322, 323, 309, 308), (309, 324, 310, 297), (310, 325, 311, 298), (311, 326, 312, 299), (312, 327, 313, 300), (313, 328, 329, 314), (301, 314, 330, 315), (302, 315, 331, 316), (303, 316, 332, 317), (304, 317, 333, 318), (319, 318, 334, 335), (320, 336, 322, 308), (319, 335, 337, 321), (338, 339, 323, 322), (323, 340, 324, 309), (324, 341, 325, 310), (325, 342, 326, 311), (326, 343, 327, 312), (327, 344, 328, 313), (345, 346, 329, 328), (314, 329, 347, 330), (315, 330, 348, 331), (316, 331, 349, 332), (317, 332, 350, 333), (318, 333, 351, 334), (335, 334, 352, 353), (338, 322, 336, 354), (335, 353, 355, 337), (356, 357, 339, 338), (339, 358, 340, 323), (340, 359, 341, 324), (341, 360, 342, 325), (342, 361, 343, 326), (343, 362, 344, 327), (345, 328, 344, 363), (364, 347, 329, 346), (330, 347, 365, 348), (331, 348, 366, 349), (332, 349, 367, 350), (333, 350, 368, 351), (334, 351, 369, 352), (353, 352, 370, 371), (354, 372, 356, 338), (353, 371, 373, 355), (374, 375, 357, 356), (357, 376, 358, 339), (358, 377, 359, 340), (359, 378, 360, 341), (360, 379, 361, 342), (361, 380, 362, 343), (363, 344, 362, 381), (364, 382, 365, 347), (348, 365, 383, 366), (349, 366, 384, 367), (350, 367, 385, 368), (351, 368, 386, 369), (352, 369, 387, 370), (371, 370, 388, 389), (374, 356, 372, 390), (391, 373, 371, 389), (392, 393, 375, 374), (375, 394, 376, 357), (376, 395, 377, 358), (377, 396, 378, 359), (378, 397, 379, 360), (379, 398, 380, 361), (381, 362, 380, 399), (382, 400, 383, 365), (366, 383, 401, 384), (367, 384, 402, 385), (368, 385, 403, 386), (369, 386, 404, 387), (370, 387, 405, 388), (389, 388, 406, 407), (392, 374, 390, 408), (409, 391, 389, 407), (410, 411, 393, 392), (393, 412, 394, 375), (394, 413, 395, 376), (395, 414, 396, 377), (396, 415, 397, 378), (397, 416, 398, 379), (380, 398, 417, 399), (400, 418, 401, 383), (384, 401, 419, 402), (385, 402, 420, 403), (386, 403, 421, 404), (387, 404, 422, 405), (388, 405, 423, 406), (407, 406, 424, 425), (410, 392, 408, 426), (427, 409, 407, 425), (428, 429, 411, 410), (411, 430, 412, 393), (412, 431, 413, 394), (413, 432, 414, 395), (414, 433, 415, 396), (415, 434, 416, 397), (417, 398, 416, 435), (418, 436, 419, 401), (402, 419, 437, 420), (403, 420, 438, 421), (404, 421, 439, 422), (405, 422, 440, 423), (406, 423, 441, 424), (425, 424, 442, 443), (428, 410, 426, 444), (445, 427, 425, 443), (446, 447, 429, 428), (429, 448, 430, 411), (430, 449, 431, 412), (431, 450, 432, 413), (432, 451, 433, 414), (433, 452, 434, 415), (435, 416, 434, 453), (436, 454, 437, 419), (420, 437, 455, 438), (421, 438, 456, 439), (422, 439, 457, 440), (423, 440, 458, 441), (424, 441, 459, 442), (443, 442, 460, 461), (462, 446, 428, 444), (445, 443, 461, 463), (464, 465, 447, 446), (447, 466, 448, 429), (448, 467, 449, 430), (449, 468, 450, 431), (450, 469, 451, 432), (451, 470, 452, 433), (471, 453, 434, 452), (454, 472, 455, 437), (438, 455, 473, 456), (439, 456, 474, 457), (440, 457, 475, 458), (441, 458, 476, 459), (442, 459, 477, 460), (461, 460, 478, 479), (480, 464, 446, 462), (461, 479, 481, 463), (482, 483, 465, 464), (465, 484, 466, 447), (466, 485, 467, 448), (467, 486, 468, 449), (468, 487, 469, 450), (469, 488, 470, 451), (489, 471, 452, 470), (472, 490, 473, 455), (456, 473, 491, 474), (457, 474, 492, 475), (458, 475, 493, 476), (459, 476, 494, 477), (460, 477, 495, 478), (479, 478, 496, 497), (498, 482, 464, 480), (499, 481, 479, 497), (500, 501, 483, 482), (483, 502, 484, 465), (484, 503, 485, 466), (485, 504, 486, 467), (486, 505, 487, 468), (487, 506, 488, 469), (507, 489, 470, 488), (490, 508, 491, 473), (474, 491, 509, 492), (475, 492, 510, 493), (476, 493, 511, 494), (477, 494, 512, 495), (478, 495, 513, 496), (497, 496, 514, 515), (498, 516, 500, 482), (517, 499, 497, 515), (515, 514, 501, 500), (501, 518, 502, 483), (502, 519, 503, 484), (503, 520, 504, 485), (504, 521, 505, 486), (505, 522, 506, 487), (507, 488, 506, 523), (524, 509, 491, 508), (492, 509, 525, 510), (493, 510, 526, 511), (494, 511, 527, 512), (495, 512, 528, 513), (496, 513, 529, 514), (515, 500, 516, 517), (514, 529, 518, 501), (518, 530, 519, 502), (519, 531, 520, 503), (520, 532, 521, 504), (521, 533, 522, 505), (534, 523, 506, 522), (524, 535, 525, 509), (510, 525, 536, 526), (511, 526, 537, 527), (512, 527, 538, 528), (513, 528, 539, 529), (529, 539, 530, 518), (530, 540, 531, 519), (531, 541, 532, 520), (532, 542, 533, 521), (543, 534, 522, 533), (535, 544, 536, 525), (526, 536, 545, 537), (527, 537, 546, 538), (528, 538, 547, 539), (539, 547, 540, 530), (540, 548, 541, 531), (541, 549, 542, 532), (543, 533, 542, 550), (544, 551, 545, 536), (537, 545, 552, 546), (538, 546, 553, 547), (547, 553, 548, 540), (548, 554, 549, 541), (550, 542, 549, 555), (551, 556, 552, 545), (546, 552, 557, 553), (553, 557, 554, 548), (555, 549, 554, 558), (556, 559, 557, 552), (559, 558, 554, 557), (560, 561, 562, 563, 564, 565, 566, 567, 568, 569, 570, 571, 572, 573, 574, 575, 576, 577, 578, 579, 580, 581, 582, 583, 584, 585, 586, 587, 588, 589, 590, 591, 592, 593), (567, 594, 595, 596, 597, 598, 599, 600, 601, 602, 603, 604, 605, 606, 607, 608, 609, 586, 585, 610, 611, 612, 613, 614, 615, 616, 617, 618, 619, 620, 621, 622, 623, 568), (624, 224, 222, 625), (626, 989, 224, 624), (627, 997, 989, 626), (628, 950, 997, 627), (629, 865, 950, 628), (630, 34, 865, 629), (631, 4, 34, 630), (632, 975, 985, 4, 631), (633, 101, 975, 632), (634, 721, 101, 633), (635, 107, 721, 634), (636, 221, 107, 635), (637, 204, 221, 636), (638, 848, 204, 637), (639, 57, 848, 638), (640, 977, 57, 639), (641, 10, 977, 640), (642, 961, 10, 641), (643, 1003, 961, 642), (644, 1001, 1003, 643), (645, 998, 1001, 644), (646, 994, 998, 645), (647, 105, 994, 646), (648, 270, 105, 647), (649, 268, 270, 648), (617, 744, 754, 618), (651, 876, 790, 650), (652, 939, 876, 651), (653, 1000, 939, 652), (654, 982, 1000, 653), (655, 873, 982, 654), (625, 222, 873, 655), (656, 624, 625, 655, 654, 653, 652, 651, 650, 649, 648, 647, 646, 645, 644, 643, 642, 641, 657, 658, 659, 660, 661, 662, 663, 664, 665, 666, 667, 668, 669, 670), (671, 672, 673, 674, 675, 676, 677, 678, 657, 641, 640, 639, 638, 637, 636, 635, 634, 633, 632, 631, 630, 629, 628, 627, 626, 624, 656, 679, 680, 681, 682, 683, 684, 685, 686, 687), (757, 816, 846, 860), (981, 944, 15, 906), (756, 720, 584, 583), (904, 918, 786, 693), (907, 733, 613, 612), (875, 789, 573, 572), (2, 62, 761, 800), (815, 783, 623, 622), (909, 184, 861, 832), (813, 809, 582, 581), (919, 901, 895, 862, 841, 857, 836, 828, 812, 768, 738, 764, 731, 759, 689, 695, 708, 784, 732, 68, 69, 70, 71, 72, 73, 74, 75, 76, 77, 78, 79, 80, 81, 82, 83, 84), (969, 958, 762, 767), (720, 712, 585, 584), (817, 813, 581, 580), (885, 904, 693, 705), (849, 815, 622, 621), (811, 956, 947, 923), (700, 910, 611, 610), (923, 929, 714, 811), (754, 890, 619, 618), (795, 737, 616, 615), (734, 791, 825, 878), (910, 907, 612, 611), (1002, 999, 718, 52), (733, 719, 614, 613), (707, 769, 814, 829, 839, 858, 843, 863, 900, 903, 824, 810, 805, 881, 851, 837, 32, 35, 36, 37, 38, 39, 40, 41, 42, 43, 44, 45, 46, 47, 48, 49, 16), (106, 880, 872, 823), (809, 756, 583, 582), (719, 795, 615, 614), (844, 747, 779, 726), (712, 700, 610, 585), (790, 268, 649, 650), (793, 897, 576, 575), (799, 885, 705, 893), (840, 875, 572, 571), (770, 887, 569, 568), (852, 58, 690, 694), (916, 867, 579, 578), (732, 743, 728, 740, 722, 715, 698, 702, 853, 882, 847, 879, 803, 806, 819, 919, 84, 86, 87, 88, 89, 90, 91, 92, 93, 94, 95, 96, 97, 98, 99, 100, 68), (990, 12, 883, 63), (887, 831, 570, 569), (917, 2, 800, 833), (778, 793, 575, 574), (789, 778, 574, 573), (821, 752, 797, 859), (749, 779, 747, 729), (12, 180, 954, 883), (831, 850, 840, 571, 570), (949, 852, 694, 713), (889, 916, 578, 577), (867, 817, 580, 579), (940, 774, 735, 798, 818, 953, 963, 898, 56, 780, 856, 808, 886, 796, 102, 830, 908, 866, 937, 233, 234, 235, 236, 237, 238, 239, 240, 241, 242, 243, 244, 245, 246, 247, 248, 249), (737, 744, 617, 616), (837, 884, 855, 704, 701, 716, 725, 741, 730, 745, 782, 785, 711, 696, 691, 760, 736, 765, 707, 16, 17, 18, 19, 20, 21, 22, 23, 24, 25, 26, 27, 28, 29, 30, 31, 32), (888, 1, 914, 911), (890, 870, 620, 619), (267, 973, 959, 924, 0, 912, 995, 727, 177, 773, 182, 787, 945, 934, 820, 984, 159, 160, 161, 162, 163, 164, 165, 166, 167, 168, 169, 170, 171, 172, 173, 174, 143), (897, 889, 577, 576), (791, 7, 106, 823, 825), (870, 849, 621, 620), (751, 864, 962, 967), (783, 770, 568, 623)])
me_tyre.polygons.foreach_set('use_smooth', [True] * 496)
_k = set([(16, 17), (16, 49), (17, 18), (18, 19), (19, 20), (20, 21), (21, 22), (22, 23), (23, 24), (24, 25), (25, 26), (26, 27), (27, 28), (28, 29), (29, 30), (30, 31), (31, 32), (32, 35), (35, 36), (36, 37), (37, 38), (38, 39), (39, 40), (40, 41), (41, 42), (42, 43), (43, 44), (44, 45), (45, 46), (46, 47), (47, 48), (48, 49), (68, 69), (68, 100), (69, 70), (70, 71), (71, 72), (72, 73), (73, 74), (74, 75), (75, 76), (76, 77), (77, 78), (78, 79), (79, 80), (80, 81), (81, 82), (82, 83), (83, 84), (84, 86), (86, 87), (87, 88), (88, 89), (89, 90), (90, 91), (91, 92), (92, 93), (93, 94), (94, 95), (95, 96), (96, 97), (97, 98), (98, 99), (99, 100), (111, 112), (111, 142), (112, 113), (113, 114), (114, 115), (115, 116), (116, 117), (117, 118), (118, 119), (119, 120), (120, 121), (121, 122), (122, 123), (123, 124), (124, 125), (125, 126), (126, 127), (127, 128), (128, 129), (129, 130), (130, 131), (131, 132), (132, 133), (133, 134), (134, 135), (135, 136), (136, 137), (137, 138), (138, 139), (139, 140), (140, 141), (141, 142), (143, 144), (143, 174), (144, 145), (145, 146), (146, 147), (147, 148), (148, 149), (149, 150), (150, 151), (151, 152), (152, 153), (153, 154), (154, 155), (155, 156), (156, 157), (157, 158), (158, 159), (159, 160), (160, 161), (161, 162), (162, 163), (163, 164), (164, 165), (165, 166), (166, 167), (167, 168), (168, 169), (169, 170), (170, 171), (171, 172), (172, 173), (173, 174), (187, 188), (187, 220), (188, 189), (189, 190), (190, 191), (191, 192), (192, 193), (193, 194), (194, 195), (195, 196), (196, 197), (197, 198), (198, 199), (199, 200), (200, 201), (201, 202), (202, 203), (203, 206), (206, 207), (207, 208), (208, 209), (209, 210), (210, 211), (211, 212), (212, 213), (213, 214), (214, 215), (215, 216), (216, 217), (217, 218), (218, 219), (219, 220), (233, 234), (233, 264), (234, 235), (235, 236), (236, 237), (237, 238), (238, 239), (239, 240), (240, 241), (241, 242), (242, 243), (243, 244), (244, 245), (245, 246), (246, 247), (247, 248), (248, 249), (249, 250), (250, 251), (251, 252), (252, 253), (253, 254), (254, 255), (255, 256), (256, 257), (257, 258), (258, 259), (259, 260), (260, 261), (261, 262), (262, 263), (263, 264), (276, 277), (276, 285), (277, 284), (284, 294), (285, 295), (294, 306), (295, 307), (306, 320), (307, 321), (320, 336), (321, 337), (336, 354), (337, 355), (345, 346), (345, 363), (346, 364), (354, 372), (355, 373), (363, 381), (364, 382), (372, 390), (373, 391), (381, 399), (382, 400), (390, 408), (391, 409), (399, 417), (400, 418), (408, 426), (409, 427), (417, 435), (418, 436), (426, 444), (427, 445), (435, 453), (436, 454), (444, 462), (445, 463), (453, 471), (454, 472), (462, 480), (463, 481), (471, 489), (472, 490), (480, 498), (481, 499), (489, 507), (490, 508), (498, 516), (499, 517), (507, 523), (508, 524), (516, 517), (523, 534), (524, 535), (534, 543), (535, 544), (543, 550), (544, 551), (550, 555), (551, 556), (555, 558), (556, 559), (558, 559), (568, 569), (568, 623), (569, 570), (570, 571), (571, 572), (572, 573), (573, 574), (574, 575), (575, 576), (576, 577), (577, 578), (578, 579), (579, 580), (580, 581), (581, 582), (582, 583), (583, 584), (584, 585), (585, 610), (610, 611), (611, 612), (612, 613), (613, 614), (614, 615), (615, 616), (616, 617), (617, 618), (618, 619), (619, 620), (620, 621), (621, 622), (622, 623), (624, 625), (624, 626), (625, 655), (626, 627), (627, 628), (628, 629), (629, 630), (630, 631), (631, 632), (632, 633), (633, 634), (634, 635), (635, 636), (636, 637), (637, 638), (638, 639), (639, 640), (640, 641), (641, 642), (642, 643), (643, 644), (644, 645), (645, 646), (646, 647), (647, 648), (648, 649), (649, 650), (650, 651), (651, 652), (652, 653), (653, 654), (654, 655)])
me_tyre.attributes.new('sharp_edge', 'BOOLEAN', 'EDGE').data.foreach_set('value', [ (min(e.vertices), max(e.vertices)) in _k for e in me_tyre.edges])
_uv = me_tyre.uv_layers.new(name='UVMap')
_uv.uv.foreach_set('vector', [0.2479, 0.2515, 0.2479, 0.2515, 0.2479, 0.2515, 0.2479, 0.2515, 0.2479, 0.2515, 0.2479, 0.2515, 0.2479, 0.2515, 0.2479, 0.2515, 0.1466, 0.1223, 0.1687, 0.1071, 0.1986, 0.09401, 0.2306, 0.08729, 0.2631, 0.08704, 0.2951, 0.09317, 0.3253, 0.1054, 0.3524, 0.1236, 0.3754, 0.1467, 0.3934, 0.1738, 0.4058, 0.2038, 0.4121, 0.2358, 0.412, 0.2683, 0.4055, 0.3001, 0.393, 0.33, 0.3749, 0.3569, 0.3519, 0.3796, 0.325, 0.3974, 0.2951, 0.4098, 0.2915, 0.3977, 0.3192, 0.3865, 0.344, 0.3699, 0.3653, 0.3488, 0.382, 0.324, 0.3936, 0.2963, 0.3995, 0.2669, 0.3995, 0.2369, 0.3937, 0.2074, 0.3823, 0.1796, 0.3656, 0.1546, 0.3443, 0.1333, 0.3193, 0.1166, 0.2914, 0.1052, 0.2619, 0.09955, 0.2319, 0.09981, 0.2025, 0.1061, 0.2479, 0.2515, 0.2479, 0.2515, 0.2479, 0.2515, 0.2479, 0.2515, 0.2479, 0.2515, 0.2479, 0.2515, 0.2479, 0.2515, 0.2479, 0.2515, 0.2479, 0.2515, 0.2479, 0.2515, 0.2479, 0.2515, 0.2479, 0.2515, 0.2479, 0.2515, 0.2479, 0.2515, 0.2479, 0.2515, 0.2479, 0.2515, 0.2479, 0.2515, 0.2479, 0.2515, 0.2479, 0.2515, 0.2479, 0.2515, 0.2479, 0.2515, 0.2479, 0.2515, 0.2479, 0.2515, 0.2479, 0.2515, 0.2479, 0.2515, 0.2479, 0.2515, 0.2479, 0.2515, 0.2479, 0.2515, 0.2479, 0.2515, 0.2479, 0.2515, 0.2479, 0.2515, 0.2479, 0.2515, 0.2479, 0.2515, 0.2479, 0.2515, 0.2479, 0.2515, 0.2479, 0.2515, 0.2479, 0.2515, 0.2479, 0.2515, 0.2479, 0.2515, 0.2479, 0.2515, 0.2479, 0.2515, 0.2479, 0.2515, 0.2479, 0.2515, 0.2479, 0.2515, 0.2479, 0.2515, 0.2479, 0.2515, 0.2479, 0.2515, 0.2479, 0.2515, 0.2479, 0.2515, 0.2479, 0.2515, 0.2479, 0.2515, 0.2479, 0.2515, 0.2479, 0.2515, 0.2479, 0.2515, 0.2479, 0.2515, 0.2479, 0.2515, 0.2479, 0.2515, 0.2479, 0.2515, 0.2479, 0.2515, 0.2479, 0.2515, 0.2479, 0.2515, 0.2479, 0.2515, 0.2479, 0.2515, 0.2479, 0.2515, 0.2479, 0.2515, 0.2479, 0.2515, 0.2479, 0.2515, 0.2479, 0.2515, 0.2479, 0.2515, 0.2479, 0.2515, 0.2479, 0.2515, 0.2479, 0.2515, 0.2479, 0.2515, 0.2479, 0.2515, 0.2479, 0.2515, 0.2479, 0.2515, 0.2479, 0.2515, 0.2479, 0.2515, 0.2479, 0.2515, 0.2479, 0.2515, 0.2479, 0.2515, 0.2479, 0.2515, 0.2479, 0.2515, 0.2479, 0.2515, 0.2479, 0.2515, 0.2479, 0.2515, 0.2479, 0.2515, 0.2479, 0.2515, 0.2479, 0.2515, 0.2479, 0.2515, 0.2479, 0.2515, 0.2479, 0.2515, 0.2479, 0.2515, 0.2479, 0.2515, 0.2479, 0.2515, 0.2479, 0.2515, 0.2479, 0.2515, 0.2479, 0.2515, 0.2479, 0.2515, 0.2479, 0.2515, 0.2479, 0.2515, 0.2479, 0.2515, 0.2479, 0.2515, 0.2479, 0.2515, 0.2479, 0.2515, 0.2479, 0.2515, 0.2479, 0.2515, 0.2479, 0.2515, 0.2479, 0.2515, 0.2479, 0.2515, 0.2479, 0.2515, 0.2479, 0.2515, 0.2479, 0.2515, 0.2479, 0.2515, 0.2479, 0.2515, 0.2479, 0.2515, 0.2479, 0.2515, 0.2479, 0.2515, 0.2479, 0.2515, 0.2479, 0.2515, 0.2479, 0.2515, 0.2479, 0.2515, 0.2479, 0.2515, 0.2479, 0.2515, 0.2479, 0.2515, 0.2479, 0.2515, 0.2479, 0.2515, 0.2479, 0.2515, 0.2479, 0.2515, 0.2479, 0.2515, 0.2479, 0.2515, 0.2479, 0.2515, 0.2479, 0.2515, 0.2479, 0.2515, 0.2479, 0.2515, 0.2479, 0.2515, 0.2479, 0.2515, 0.2479, 0.2515, 0.2479, 0.2515, 0.2479, 0.2515, 0.2479, 0.2515, 0.2479, 0.2515, 0.2479, 0.2515, 0.2479, 0.2515, 0.2479, 0.2515, 0.2479, 0.2515, 0.2479, 0.2515, 0.2479, 0.2515, 0.2479, 0.2515, 0.2479, 0.2515, 0.2479, 0.2515, 0.2479, 0.2515, 0.2479, 0.2515, 0.2479, 0.2515, 0.2479, 0.2515, 0.2479, 0.2515, 0.2479, 0.2515, 0.2479, 0.2515, 0.2479, 0.2515, 0.2479, 0.2515, 0.2479, 0.2515, 0.2479, 0.2515, 0.2479, 0.2515, 0.2479, 0.2515, 0.2479, 0.2515, 0.2479, 0.2515, 0.2479, 0.2515, 0.2479, 0.2515, 0.2479, 0.2515, 0.2479, 0.2515, 0.2479, 0.2515, 0.2479, 0.2515, 0.2479, 0.2515, 0.2479, 0.2515, 0.2479, 0.2515, 0.2479, 0.2515, 0.2479, 0.2515, 0.2479, 0.2515, 0.2479, 0.2515, 0.2479, 0.2515, 0.2479, 0.2515, 0.2479, 0.2515, 0.2479, 0.2515, 0.2479, 0.2515, 0.2479, 0.2515, 0.2479, 0.2515, 0.2479, 0.2515, 0.2479, 0.2515, 0.2479, 0.2515, 0.2479, 0.2515, 0.2479, 0.2515, 0.2479, 0.2515, 0.2479, 0.2515, 0.2479, 0.2515, 0.2479, 0.2515, 0.2479, 0.2515, 0.2479, 0.2515, 0.2479, 0.2515, 0.2479, 0.2515, 0.2479, 0.2515, 0.2479, 0.2515, 0.2479, 0.2515, 0.2479, 0.2515, 0.2479, 0.2515, 0.2479, 0.2515, 0.2479, 0.2515, 0.2479, 0.2515, 0.2479, 0.2515, 0.2479, 0.2515, 0.2479, 0.2515, 0.2479, 0.2515, 0.2479, 0.2515, 0.2479, 0.2515, 0.2479, 0.2515, 0.2479, 0.2515, 0.2479, 0.2515, 0.2479, 0.2515, 0.2479, 0.2515, 0.2479, 0.2515, 0.2479, 0.2515, 0.2479, 0.2515, 0.2479, 0.2515, 0.2479, 0.2515, 0.2479, 0.2515, 0.2479, 0.2515, 0.2479, 0.2515, 0.2479, 0.2515, 0.2479, 0.2515, 0.2479, 0.2515, 0.2479, 0.2515, 0.2479, 0.2515, 0.2479, 0.2515, 0.2479, 0.2515, 0.2479, 0.2515, 0.2479, 0.2515, 0.2479, 0.2515, 0.2479, 0.2515, 0.2479, 0.2515, 0.2479, 0.2515, 0.2479, 0.2515, 0.2479, 0.2515, 0.2479, 0.2515, 0.2479, 0.2515, 0.2479, 0.2515, 0.2479, 0.2515, 0.2479, 0.2515, 0.2479, 0.2515, 0.2479, 0.2515, 0.2479, 0.2515, 0.2479, 0.2515, 0.2479, 0.2515, 0.2479, 0.2515, 0.2479, 0.2515, 0.2479, 0.2515, 0.2479, 0.2515, 0.2479, 0.2515, 0.2479, 0.2515, 0.2479, 0.2515, 0.2479, 0.2515, 0.2479, 0.2515, 0.2479, 0.2515, 0.2479, 0.2515, 0.2479, 0.2515, 0.2479, 0.2515, 0.2479, 0.2515, 0.2479, 0.2515, 0.2479, 0.2515, 0.2479, 0.2515, 0.2479, 0.2515, 0.2479, 0.2515, 0.2479, 0.2515, 0.2479, 0.2515, 0.2479, 0.2515, 0.2479, 0.2515, 0.2479, 0.2515, 0.2479, 0.2515, 0.2479, 0.2515, 0.2479, 0.2515, 0.2479, 0.2515, 0.2479, 0.2515, 0.2479, 0.2515, 0.2479, 0.2515, 0.2479, 0.2515, 0.2479, 0.2515, 0.2479, 0.2515, 0.2479, 0.2515, 0.2479, 0.2515, 0.2479, 0.2515, 0.2479, 0.2515, 0.2479, 0.2515, 0.2479, 0.2515, 0.2479, 0.2515, 0.2479, 0.2515, 0.2479, 0.2515, 0.2479, 0.2515, 0.2479, 0.2515, 0.2479, 0.2515, 0.2479, 0.2515, 0.2479, 0.2515, 0.2479, 0.2515, 0.2479, 0.2515, 0.2479, 0.2515, 0.2479, 0.2515, 0.2479, 0.2515, 0.2479, 0.2515, 0.2479, 0.2515, 0.2479, 0.2515, 0.2479, 0.2515, 0.2479, 0.2515, 0.2479, 0.2515, 0.2479, 0.2515, 0.2479, 0.2515, 0.2479, 0.2515, 0.2479, 0.2515, 0.2479, 0.2515, 0.2479, 0.2515, 0.2479, 0.2515, 0.2479, 0.2515, 0.2479, 0.2515, 0.1018, 0.2957, 0.09603, 0.2665, 0.2476, 0.2548, 0.2481, 0.2548, 0.1131, 0.3232, 0.1018, 0.2957, 0.2481, 0.2548, 0.2487, 0.2546, 0.09603, 0.2665, 0.09601, 0.237, 0.247, 0.2547, 0.2476, 0.2548, 0.1296, 0.348, 0.1131, 0.3232, 0.2487, 0.2546, 0.2492, 0.2544, 0.09601, 0.237, 0.1018, 0.208, 0.2464, 0.2545, 0.247, 0.2547, 0.1506, 0.3692, 0.1296, 0.348, 0.2492, 0.2544, 0.2497, 0.2541, 0.1018, 0.208, 0.1131, 0.1805, 0.2459, 0.2542, 0.2464, 0.2545, 0.1753, 0.3859, 0.1506, 0.3692, 0.2497, 0.2541, 0.2501, 0.2536, 0.1131, 0.1805, 0.1294, 0.1557, 0.2454, 0.2539, 0.2459, 0.2542, 0.2029, 0.3975, 0.1753, 0.3859, 0.2501, 0.2536, 0.2504, 0.2531, 0.1294, 0.1557, 0.1504, 0.1347, 0.2451, 0.2534, 0.2454, 0.2539, 0.2322, 0.4034, 0.2029, 0.3975, 0.2504, 0.2531, 0.2506, 0.2526, 0.1504, 0.1347, 0.175, 0.1179, 0.2448, 0.2529, 0.2451, 0.2534, 0.2621, 0.4035, 0.2322, 0.4034, 0.2506, 0.2526, 0.2507, 0.252, 0.175, 0.1179, 0.2025, 0.1061, 0.2447, 0.2524, 0.2448, 0.2529, 0.2915, 0.3977, 0.2621, 0.4035, 0.2507, 0.252, 0.2507, 0.2514, 0.2025, 0.1061, 0.2319, 0.09981, 0.2446, 0.2518, 0.2447, 0.2524, 0.3192, 0.3865, 0.2915, 0.3977, 0.2507, 0.2514, 0.2505, 0.2509, 0.2319, 0.09981, 0.2619, 0.09955, 0.2447, 0.2512, 0.2446, 0.2518, 0.344, 0.3699, 0.3192, 0.3865, 0.2505, 0.2509, 0.2502, 0.2504, 0.2619, 0.09955, 0.2914, 0.1052, 0.2449, 0.2507, 0.2447, 0.2512, 0.3653, 0.3488, 0.344, 0.3699, 0.2502, 0.2504, 0.2499, 0.2499, 0.2914, 0.1052, 0.3193, 0.1166, 0.2451, 0.2501, 0.2449, 0.2507, 0.382, 0.324, 0.3653, 0.3488, 0.2499, 0.2499, 0.2494, 0.2495, 0.3193, 0.1166, 0.3443, 0.1333, 0.2455, 0.2497, 0.2451, 0.2501, 0.3936, 0.2963, 0.382, 0.324, 0.2494, 0.2495, 0.2489, 0.2492, 0.3443, 0.1333, 0.3656, 0.1546, 0.246, 0.2493, 0.2455, 0.2497, 0.3995, 0.2669, 0.3936, 0.2963, 0.2489, 0.2492, 0.2483, 0.249, 0.3656, 0.1546, 0.3823, 0.1796, 0.2465, 0.2491, 0.246, 0.2493, 0.3995, 0.2369, 0.3995, 0.2669, 0.2483, 0.249, 0.2477, 0.2489, 0.3823, 0.1796, 0.3937, 0.2074, 0.2471, 0.2489, 0.2465, 0.2491, 0.3937, 0.2074, 0.3995, 0.2369, 0.2477, 0.2489, 0.2471, 0.2489, 0.2479, 0.2515, 0.2479, 0.2515, 0.2479, 0.2515, 0.2479, 0.2515, 0.2479, 0.2515, 0.2479, 0.2515, 0.2479, 0.2515, 0.2479, 0.2515, 0.2479, 0.2515, 0.2479, 0.2515, 0.2479, 0.2515, 0.2479, 0.2515, 0.2479, 0.2515, 0.2479, 0.2515, 0.2479, 0.2515, 0.2479, 0.2515, 0.2471, 0.2545, 0.2475, 0.2545, 0.2481, 0.2545, 0.2486, 0.2544, 0.2491, 0.2542, 0.2496, 0.2539, 0.2499, 0.2535, 0.2502, 0.253, 0.2504, 0.2525, 0.2505, 0.252, 0.2504, 0.2515, 0.2503, 0.251, 0.2501, 0.2505, 0.2497, 0.2501, 0.2493, 0.2497, 0.2488, 0.2494, 0.2482, 0.2493, 0.2477, 0.2492, 0.2471, 0.2492, 0.2471, 0.2489, 0.2477, 0.2489, 0.2483, 0.249, 0.2489, 0.2492, 0.2494, 0.2495, 0.2499, 0.2499, 0.2502, 0.2504, 0.2505, 0.2509, 0.2507, 0.2514, 0.2507, 0.252, 0.2506, 0.2526, 0.2504, 0.2531, 0.2501, 0.2536, 0.2497, 0.2541, 0.2492, 0.2544, 0.2487, 0.2546, 0.2481, 0.2548, 0.2479, 0.2515, 0.2479, 0.2515, 0.2479, 0.2515, 0.2479, 0.2515, 0.2479, 0.2515, 0.2479, 0.2515, 0.2479, 0.2515, 0.2479, 0.2515, 0.2479, 0.2515, 0.2479, 0.2515, 0.2479, 0.2515, 0.2479, 0.2515, 0.2479, 0.2515, 0.2479, 0.2515, 0.2479, 0.2515, 0.2479, 0.2515, 0.2479, 0.2515, 0.2479, 0.2515, 0.2479, 0.2515, 0.2479, 0.2515, 0.2479, 0.2515, 0.2951, 0.4098, 0.2632, 0.416, 0.2308, 0.4159, 0.1991, 0.4094, 0.1693, 0.3968, 0.1425, 0.3787, 0.1198, 0.3558, 0.1021, 0.3289, 0.08988, 0.2992, 0.08371, 0.2677, 0.08371, 0.2358, 0.08992, 0.2043, 0.1021, 0.1746, 0.1199, 0.1479, 0.1425, 0.1251, 0.1466, 0.1223, 0.2025, 0.1061, 0.175, 0.1179, 0.1504, 0.1347, 0.1294, 0.1557, 0.1131, 0.1805, 0.1018, 0.208, 0.09601, 0.237, 0.09603, 0.2665, 0.1018, 0.2957, 0.1131, 0.3232, 0.1296, 0.348, 0.1506, 0.3692, 0.1753, 0.3859, 0.2029, 0.3975, 0.2322, 0.4034, 0.2621, 0.4035, 0.2915, 0.3977, 0.2479, 0.2515, 0.2479, 0.2515, 0.2479, 0.2515, 0.2479, 0.2515, 0.2479, 0.2515, 0.2479, 0.2515, 0.2479, 0.2515, 0.2479, 0.2515, 0.2479, 0.2515, 0.2479, 0.2515, 0.2479, 0.2515, 0.2479, 0.2515, 0.2479, 0.2515, 0.2479, 0.2515, 0.2479, 0.2515, 0.2479, 0.2515, 0.2479, 0.2515, 0.2479, 0.2515, 0.2479, 0.2515, 0.2479, 0.2515, 0.2479, 0.2515, 0.2479, 0.2515, 0.2479, 0.2515, 0.2479, 0.2515, 0.2479, 0.2515, 0.2479, 0.2515, 0.2479, 0.2515, 0.2479, 0.2515, 0.2479, 0.2515, 0.2479, 0.2515, 0.2479, 0.2515, 0.2479, 0.2515, 0.2479, 0.2515, 0.2479, 0.2515, 0.2479, 0.2515, 0.2479, 0.2515, 0.2479, 0.2515, 0.2479, 0.2515, 0.2479, 0.2515, 0.2479, 0.2515, 0.2479, 0.2515, 0.2479, 0.2515, 0.2479, 0.2515, 0.2479, 0.2515, 0.2479, 0.2515, 0.2479, 0.2515, 0.2479, 0.2515, 0.2479, 0.2515, 0.2479, 0.2515, 0.2479, 0.2515, 0.2479, 0.2515, 0.2479, 0.2515, 0.2479, 0.2515, 0.2479, 0.2515, 0.2479, 0.2515, 0.2479, 0.2515, 0.2479, 0.2515, 0.2479, 0.2515, 0.2479, 0.2515, 0.2479, 0.2515, 0.2479, 0.2515, 0.2479, 0.2515, 0.2479, 0.2515, 0.2479, 0.2515, 0.2479, 0.2515, 0.2479, 0.2515, 0.2479, 0.2515, 0.2479, 0.2515, 0.2479, 0.2515, 0.2479, 0.2515, 0.2479, 0.2515, 0.2479, 0.2515, 0.2479, 0.2515, 0.2479, 0.2515, 0.2479, 0.2515, 0.2479, 0.2515, 0.2479, 0.2515, 0.2479, 0.2515, 0.2479, 0.2515, 0.2479, 0.2515, 0.2479, 0.2515, 0.2479, 0.2515, 0.2479, 0.2515, 0.2479, 0.2515, 0.2479, 0.2515, 0.2479, 0.2515, 0.2479, 0.2515, 0.2479, 0.2515, 0.2479, 0.2515, 0.2479, 0.2515, 0.2479, 0.2515, 0.2479, 0.2515, 0.2479, 0.2515, 0.2479, 0.2515, 0.2479, 0.2515, 0.2479, 0.2515, 0.2479, 0.2515, 0.2479, 0.2515, 0.2479, 0.2515, 0.2479, 0.2515, 0.2479, 0.2515, 0.2479, 0.2515, 0.2479, 0.2515, 0.2479, 0.2515, 0.2479, 0.2515, 0.2479, 0.2515, 0.2479, 0.2515, 0.2479, 0.2515, 0.2479, 0.2515, 0.2479, 0.2515, 0.2479, 0.2515, 0.2479, 0.2515, 0.2479, 0.2515, 0.2479, 0.2515, 0.2479, 0.2515, 0.2479, 0.2515, 0.2479, 0.2515, 0.2479, 0.2515, 0.2479, 0.2515, 0.2479, 0.2515, 0.2479, 0.2515, 0.2479, 0.2515, 0.2479, 0.2515, 0.2479, 0.2515, 0.2479, 0.2515, 0.2479, 0.2515, 0.2479, 0.2515, 0.2479, 0.2515, 0.2479, 0.2515, 0.2479, 0.2515, 0.2479, 0.2515, 0.2479, 0.2515, 0.2479, 0.2515, 0.2479, 0.2515, 0.2479, 0.2515, 0.2479, 0.2515, 0.2479, 0.2515, 0.2479, 0.2515, 0.2479, 0.2515, 0.2479, 0.2515, 0.2479, 0.2515, 0.2479, 0.2515, 0.2479, 0.2515, 0.2479, 0.2515, 0.2479, 0.2515, 0.2479, 0.2515, 0.2479, 0.2515, 0.2479, 0.2515, 0.2479, 0.2515, 0.2479, 0.2515, 0.2479, 0.2515, 0.2479, 0.2515, 0.2479, 0.2515, 0.2479, 0.2515, 0.2479, 0.2515, 0.2479, 0.2515, 0.2479, 0.2515, 2.107, 0.522, 2.062, 0.594, 2.234, 0.594, 2.261, 0.522, 2.107, 0.522, 2.261, 0.522, 2.27, 0.5066, 2.121, 0.5066, 3.41, 0.522, 3.35, 0.594, 3.504, 0.594, 3.549, 0.522, 2.062, 0.594, 2.035, 0.672, 2.217, 0.672, 2.234, 0.594, 2.261, 0.522, 2.234, 0.594, 2.416, 0.594, 2.425, 0.522, 3.41, 0.522, 3.549, 0.522, 3.564, 0.5066, 3.43, 0.5066, 2.261, 0.522, 2.425, 0.522, 2.428, 0.5066, 2.27, 0.5066, 0.8261, 0.522, 0.766, 0.594, 0.6348, 0.594, 0.708, 0.522, 3.35, 0.594, 3.313, 0.672, 3.477, 0.672, 3.504, 0.594, 2.035, 0.672, 2.025, 0.7532, 2.211, 0.7532, 2.217, 0.672, 2.234, 0.594, 2.217, 0.672, 2.41, 0.672, 2.416, 0.594, 2.425, 0.522, 2.416, 0.594, 2.601, 0.594, 2.592, 0.522, 0.7321, 0.5066, 0.8459, 0.5066, 0.8261, 0.522, 0.708, 0.522, 2.425, 0.522, 2.592, 0.522, 2.589, 0.5066, 2.428, 0.5066, 0.965, 0.522, 0.9204, 0.594, 0.766, 0.594, 0.8261, 0.522, 0.766, 0.594, 0.729, 0.672, 0.5897, 0.672, 0.6348, 0.594, 3.313, 0.672, 3.301, 0.7532, 3.468, 0.7532, 3.477, 0.672, 2.025, 0.7532, 2.035, 0.8343, 2.217, 0.8343, 2.211, 0.7532, 2.217, 0.672, 2.211, 0.7532, 2.408, 0.7532, 2.41, 0.672, 2.416, 0.594, 2.41, 0.672, 2.607, 0.672, 2.601, 0.594, 2.592, 0.522, 2.601, 0.594, 2.783, 0.594, 2.756, 0.522, 0.8459, 0.5066, 0.9797, 0.5066, 0.965, 0.522, 0.8261, 0.522, 2.747, 0.5066, 2.589, 0.5066, 2.592, 0.522, 2.756, 0.522, 1.119, 0.522, 1.092, 0.594, 0.9204, 0.594, 0.965, 0.522, 0.9204, 0.594, 0.8929, 0.672, 0.729, 0.672, 0.766, 0.594, 0.729, 0.672, 0.7166, 0.7532, 0.5745, 0.7532, 0.5897, 0.672, 3.301, 0.7532, 3.313, 0.8343, 3.477, 0.8343, 3.468, 0.7532, 2.035, 0.8343, 2.062, 0.9124, 2.234, 0.9124, 2.217, 0.8343, 2.211, 0.7532, 2.217, 0.8343, 2.41, 0.8343, 2.408, 0.7532, 2.41, 0.672, 2.408, 0.7532, 2.609, 0.7532, 2.607, 0.672, 2.601, 0.594, 2.607, 0.672, 2.8, 0.672, 2.783, 0.594, 2.756, 0.522, 2.783, 0.594, 2.955, 0.594, 2.91, 0.522, 0.9797, 0.5066, 1.128, 0.5066, 1.119, 0.522, 0.965, 0.522, 2.895, 0.5066, 2.747, 0.5066, 2.756, 0.522, 2.91, 0.522, 1.283, 0.522, 1.274, 0.594, 1.092, 0.594, 1.119, 0.522, 1.092, 0.594, 1.075, 0.672, 0.8929, 0.672, 0.9204, 0.594, 0.8929, 0.672, 0.8836, 0.7532, 0.7166, 0.7532, 0.729, 0.672, 0.7166, 0.7532, 0.729, 0.8343, 0.5897, 0.8343, 0.5745, 0.7532, 3.313, 0.8343, 3.35, 0.9124, 3.504, 0.9124, 3.477, 0.8343, 2.062, 0.9124, 2.107, 0.9843, 2.261, 0.9843, 2.234, 0.9124, 2.217, 0.8343, 2.234, 0.9124, 2.416, 0.9124, 2.41, 0.8343, 2.408, 0.7532, 2.41, 0.8343, 2.607, 0.8343, 2.609, 0.7532, 2.607, 0.672, 2.609, 0.7532, 2.806, 0.7532, 2.8, 0.672, 2.783, 0.594, 2.8, 0.672, 2.982, 0.672, 2.955, 0.594, 2.91, 0.522, 2.955, 0.594, 3.109, 0.594, 3.049, 0.522, 1.128, 0.5066, 1.286, 0.5066, 1.283, 0.522, 1.119, 0.522, 2.91, 0.522, 3.049, 0.522, 3.029, 0.5066, 2.895, 0.5066, 1.45, 0.522, 1.459, 0.594, 1.274, 0.594, 1.283, 0.522, 1.274, 0.594, 1.268, 0.672, 1.075, 0.672, 1.092, 0.594, 1.075, 0.672, 1.069, 0.7532, 0.8836, 0.7532, 0.8929, 0.672, 0.8836, 0.7532, 0.8929, 0.8343, 0.729, 0.8343, 0.7166, 0.7532, 0.729, 0.8343, 0.766, 0.9124, 0.6348, 0.9124, 0.5897, 0.8343, 3.35, 0.9124, 3.41, 0.9843, 3.549, 0.9843, 3.504, 0.9124, 2.121, 0.9997, 2.27, 0.9997, 2.261, 0.9843, 2.107, 0.9843, 2.234, 0.9124, 2.261, 0.9843, 2.425, 0.9843, 2.416, 0.9124, 2.41, 0.8343, 2.416, 0.9124, 2.601, 0.9124, 2.607, 0.8343, 2.609, 0.7532, 2.607, 0.8343, 2.8, 0.8343, 2.806, 0.7532, 2.8, 0.672, 2.806, 0.7532, 2.991, 0.7532, 2.982, 0.672, 2.955, 0.594, 2.982, 0.672, 3.146, 0.672, 3.109, 0.594, -1.113, 0.522, -1.04, 0.594, -1.171, 0.594, -1.231, 0.522, 1.45, 0.522, 1.283, 0.522, 1.286, 0.5066, 1.447, 0.5066, 3.049, 0.522, 3.167, 0.522, 3.143, 0.5066, 3.029, 0.5066, 1.614, 0.522, 1.641, 0.594, 1.459, 0.594, 1.45, 0.522, 1.459, 0.594, 1.465, 0.672, 1.268, 0.672, 1.274, 0.594, 1.268, 0.672, 1.266, 0.7532, 1.069, 0.7532, 1.075, 0.672, 1.069, 0.7532, 1.075, 0.8343, 0.8929, 0.8343, 0.8836, 0.7532, 0.8929, 0.8343, 0.9204, 0.9124, 0.766, 0.9124, 0.729, 0.8343, 0.766, 0.9124, 0.8261, 0.9843, 0.708, 0.9843, 0.6348, 0.9124, 3.564, 0.9997, 3.549, 0.9843, 3.41, 0.9843, 3.43, 0.9997, 2.428, 0.9997, 2.425, 0.9843, 2.261, 0.9843, 2.27, 0.9997, 2.416, 0.9124, 2.425, 0.9843, 2.592, 0.9843, 2.601, 0.9124, 2.607, 0.8343, 2.601, 0.9124, 2.783, 0.9124, 2.8, 0.8343, 2.806, 0.7532, 2.8, 0.8343, 2.982, 0.8343, 2.991, 0.7532, 2.982, 0.672, 2.991, 0.7532, 3.158, 0.7532, 3.146, 0.672, -1.04, 0.594, -0.9946, 0.672, -1.134, 0.672, -1.171, 0.594, -1.231, 0.522, -1.171, 0.594, -1.325, 0.594, -1.37, 0.522, 1.447, 0.5066, 1.605, 0.5066, 1.614, 0.522, 1.45, 0.522, -1.231, 0.522, -1.37, 0.522, -1.385, 0.5066, -1.251, 0.5066, 1.768, 0.522, 1.813, 0.594, 1.641, 0.594, 1.614, 0.522, 1.641, 0.594, 1.658, 0.672, 1.465, 0.672, 1.459, 0.594, 1.465, 0.672, 1.467, 0.7532, 1.266, 0.7532, 1.268, 0.672, 1.266, 0.7532, 1.268, 0.8343, 1.075, 0.8343, 1.069, 0.7532, 1.075, 0.8343, 1.092, 0.9124, 0.9204, 0.9124, 0.8929, 0.8343, 0.9204, 0.9124, 0.965, 0.9843, 0.8261, 0.9843, 0.766, 0.9124, 0.7321, 0.9997, 0.708, 0.9843, 0.8261, 0.9843, 0.8459, 0.9997, 2.428, 0.9997, 2.589, 0.9997, 2.592, 0.9843, 2.425, 0.9843, 2.601, 0.9124, 2.592, 0.9843, 2.756, 0.9843, 2.783, 0.9124, 2.8, 0.8343, 2.783, 0.9124, 2.955, 0.9124, 2.982, 0.8343, 2.991, 0.7532, 2.982, 0.8343, 3.146, 0.8343, 3.158, 0.7532, 3.146, 0.672, 3.158, 0.7532, 3.301, 0.7532, 3.285, 0.672, -1.171, 0.594, -1.134, 0.672, -1.298, 0.672, -1.325, 0.594, -1.37, 0.522, -1.325, 0.594, -1.497, 0.594, -1.524, 0.522, 1.768, 0.522, 1.614, 0.522, 1.605, 0.5066, 1.754, 0.5066, -1.533, 0.5066, -1.385, 0.5066, -1.37, 0.522, -1.524, 0.522, 1.907, 0.522, 1.967, 0.594, 1.813, 0.594, 1.768, 0.522, 1.813, 0.594, 1.84, 0.672, 1.658, 0.672, 1.641, 0.594, 1.658, 0.672, 1.664, 0.7532, 1.467, 0.7532, 1.465, 0.672, 1.467, 0.7532, 1.465, 0.8343, 1.268, 0.8343, 1.266, 0.7532, 1.268, 0.8343, 1.274, 0.9124, 1.092, 0.9124, 1.075, 0.8343, 1.092, 0.9124, 1.119, 0.9843, 0.965, 0.9843, 0.9204, 0.9124, 0.8459, 0.9997, 0.8261, 0.9843, 0.965, 0.9843, 0.9797, 0.9997, 2.589, 0.9997, 2.747, 0.9997, 2.756, 0.9843, 2.592, 0.9843, 2.783, 0.9124, 2.756, 0.9843, 2.91, 0.9843, 2.955, 0.9124, 2.982, 0.8343, 2.955, 0.9124, 3.109, 0.9124, 3.146, 0.8343, 3.158, 0.7532, 3.146, 0.8343, 3.285, 0.8343, 3.301, 0.7532, -1.134, 0.672, -1.121, 0.7532, -1.288, 0.7532, -1.298, 0.672, -1.325, 0.594, -1.298, 0.672, -1.48, 0.672, -1.497, 0.594, -1.524, 0.522, -1.497, 0.594, -1.679, 0.594, -1.688, 0.522, 1.907, 0.522, 1.768, 0.522, 1.754, 0.5066, 1.887, 0.5066, -1.691, 0.5066, -1.533, 0.5066, -1.524, 0.522, -1.688, 0.522, -0.743, 0.522, -0.803, 0.594, -0.9343, 0.594, -0.8611, 0.522, 1.967, 0.594, 2.004, 0.672, 1.84, 0.672, 1.813, 0.594, 1.84, 0.672, 1.85, 0.7532, 1.664, 0.7532, 1.658, 0.672, 1.664, 0.7532, 1.658, 0.8343, 1.465, 0.8343, 1.467, 0.7532, 1.465, 0.8343, 1.459, 0.9124, 1.274, 0.9124, 1.268, 0.8343, 1.274, 0.9124, 1.283, 0.9843, 1.119, 0.9843, 1.092, 0.9124, 0.965, 0.9843, 1.119, 0.9843, 1.128, 0.9997, 0.9797, 0.9997, 2.747, 0.9997, 2.895, 0.9997, 2.91, 0.9843, 2.756, 0.9843, 2.955, 0.9124, 2.91, 0.9843, 3.049, 0.9843, 3.109, 0.9124, -0.9946, 0.8343, -1.04, 0.9124, -1.171, 0.9124, -1.134, 0.8343, -1.121, 0.7532, -1.134, 0.8343, -1.298, 0.8343, -1.288, 0.7532, -1.298, 0.672, -1.288, 0.7532, -1.474, 0.7532, -1.48, 0.672, -1.497, 0.594, -1.48, 0.672, -1.673, 0.672, -1.679, 0.594, -1.688, 0.522, -1.679, 0.594, -1.864, 0.594, -1.855, 0.522, 2.025, 0.522, 1.907, 0.522, 1.887, 0.5066, 2.001, 0.5066, -1.852, 0.5066, -1.691, 0.5066, -1.688, 0.522, -1.855, 0.522, -0.6041, 0.522, -0.6487, 0.594, -0.803, 0.594, -0.743, 0.522, -0.803, 0.594, -0.84, 0.672, -0.9794, 0.672, -0.9343, 0.594, 2.004, 0.672, 2.017, 0.7532, 1.85, 0.7532, 1.84, 0.672, 1.85, 0.7532, 1.84, 0.8343, 1.658, 0.8343, 1.664, 0.7532, 1.658, 0.8343, 1.641, 0.9124, 1.459, 0.9124, 1.465, 0.8343, 1.459, 0.9124, 1.45, 0.9843, 1.283, 0.9843, 1.274, 0.9124, 1.128, 0.9997, 1.119, 0.9843, 1.283, 0.9843, 1.286, 0.9997, 2.895, 0.9997, 3.029, 0.9997, 3.049, 0.9843, 2.91, 0.9843, -1.04, 0.9124, -1.113, 0.9843, -1.231, 0.9843, -1.171, 0.9124, -1.134, 0.8343, -1.171, 0.9124, -1.325, 0.9124, -1.298, 0.8343, -1.288, 0.7532, -1.298, 0.8343, -1.48, 0.8343, -1.474, 0.7532, -1.48, 0.672, -1.474, 0.7532, -1.671, 0.7532, -1.673, 0.672, -1.679, 0.594, -1.673, 0.672, -1.87, 0.672, -1.864, 0.594, -1.855, 0.522, -1.864, 0.594, -2.046, 0.594, -2.019, 0.522, -0.6041, 0.522, -0.743, 0.522, -0.7232, 0.5066, -0.5894, 0.5066, -2.01, 0.5066, -1.852, 0.5066, -1.855, 0.522, -2.019, 0.522, -0.4498, 0.522, -0.4773, 0.594, -0.6487, 0.594, -0.6041, 0.522, -0.6487, 0.594, -0.6762, 0.672, -0.84, 0.672, -0.803, 0.594, -0.84, 0.672, -0.8525, 0.7532, -0.9946, 0.7532, -0.9794, 0.672, 2.017, 0.7532, 2.004, 0.8343, 1.84, 0.8343, 1.85, 0.7532, 1.84, 0.8343, 1.813, 0.9124, 1.641, 0.9124, 1.658, 0.8343, 1.641, 0.9124, 1.614, 0.9843, 1.45, 0.9843, 1.459, 0.9124, 1.286, 0.9997, 1.283, 0.9843, 1.45, 0.9843, 1.447, 0.9997, 3.029, 0.9997, 3.143, 0.9997, 3.167, 0.9843, 3.049, 0.9843, -1.171, 0.9124, -1.231, 0.9843, -1.37, 0.9843, -1.325, 0.9124, -1.298, 0.8343, -1.325, 0.9124, -1.497, 0.9124, -1.48, 0.8343, -1.474, 0.7532, -1.48, 0.8343, -1.673, 0.8343, -1.671, 0.7532, -1.673, 0.672, -1.671, 0.7532, -1.872, 0.7532, -1.87, 0.672, -1.864, 0.594, -1.87, 0.672, -2.063, 0.672, -2.046, 0.594, -2.019, 0.522, -2.046, 0.594, -2.218, 0.594, -2.173, 0.522, -0.4407, 0.5066, -0.4498, 0.522, -0.6041, 0.522, -0.5894, 0.5066, -2.01, 0.5066, -2.019, 0.522, -2.173, 0.522, -2.158, 0.5066, -0.2859, 0.522, -0.2952, 0.594, -0.4773, 0.594, -0.4498, 0.522, -0.4773, 0.594, -0.4942, 0.672, -0.6762, 0.672, -0.6487, 0.594, -0.6762, 0.672, -0.6855, 0.7532, -0.8525, 0.7532, -0.84, 0.672, -0.8525, 0.7532, -0.84, 0.8343, -0.9794, 0.8343, -0.9946, 0.7532, 2.004, 0.8343, 1.967, 0.9124, 1.813, 0.9124, 1.84, 0.8343, 1.813, 0.9124, 1.768, 0.9843, 1.614, 0.9843, 1.641, 0.9124, 1.605, 0.9997, 1.447, 0.9997, 1.45, 0.9843, 1.614, 0.9843, -1.251, 0.9997, -1.385, 0.9997, -1.37, 0.9843, -1.231, 0.9843, -1.325, 0.9124, -1.37, 0.9843, -1.524, 0.9843, -1.497, 0.9124, -1.48, 0.8343, -1.497, 0.9124, -1.679, 0.9124, -1.673, 0.8343, -1.671, 0.7532, -1.673, 0.8343, -1.87, 0.8343, -1.872, 0.7532, -1.87, 0.672, -1.872, 0.7532, -2.069, 0.7532, -2.063, 0.672, -2.046, 0.594, -2.063, 0.672, -2.245, 0.672, -2.218, 0.594, -2.173, 0.522, -2.218, 0.594, -2.372, 0.594, -2.312, 0.522, -0.2829, 0.5066, -0.2859, 0.522, -0.4498, 0.522, -0.4407, 0.5066, -2.173, 0.522, -2.312, 0.522, -2.292, 0.5066, -2.158, 0.5066, -0.1189, 0.522, -0.1096, 0.594, -0.2952, 0.594, -0.2859, 0.522, -0.2952, 0.594, -0.3009, 0.672, -0.4942, 0.672, -0.4773, 0.594, -0.4942, 0.672, -0.4999, 0.7532, -0.6855, 0.7532, -0.6762, 0.672, -0.6855, 0.7532, -0.6762, 0.8343, -0.84, 0.8343, -0.8525, 0.7532, -0.84, 0.8343, -0.803, 0.9124, -0.9343, 0.9124, -0.9794, 0.8343, 1.967, 0.9124, 1.907, 0.9843, 1.768, 0.9843, 1.813, 0.9124, 1.754, 0.9997, 1.605, 0.9997, 1.614, 0.9843, 1.768, 0.9843, -1.385, 0.9997, -1.533, 0.9997, -1.524, 0.9843, -1.37, 0.9843, -1.497, 0.9124, -1.524, 0.9843, -1.688, 0.9843, -1.679, 0.9124, -1.673, 0.8343, -1.679, 0.9124, -1.864, 0.9124, -1.87, 0.8343, -1.872, 0.7532, -1.87, 0.8343, -2.063, 0.8343, -2.069, 0.7532, -2.063, 0.672, -2.069, 0.7532, -2.255, 0.7532, -2.245, 0.672, -2.218, 0.594, -2.245, 0.672, -2.409, 0.672, -2.372, 0.594, 0.4562, 0.522, 0.5294, 0.594, 0.3982, 0.594, 0.3381, 0.522, -0.122, 0.5066, -0.1189, 0.522, -0.2859, 0.522, -0.2829, 0.5066, 0.3184, 0.5066, 0.4321, 0.5066, 0.4562, 0.522, 0.3381, 0.522, 0.04492, 0.522, 0.07241, 0.594, -0.1096, 0.594, -0.1189, 0.522, -0.1096, 0.594, -0.1039, 0.672, -0.3009, 0.672, -0.2952, 0.594, -0.3009, 0.672, -0.3029, 0.7532, -0.4999, 0.7532, -0.4942, 0.672, -0.4999, 0.7532, -0.4942, 0.8343, -0.6762, 0.8343, -0.6855, 0.7532, -0.6762, 0.8343, -0.6487, 0.9124, -0.803, 0.9124, -0.84, 0.8343, -0.803, 0.9124, -0.743, 0.9843, -0.8611, 0.9843, -0.9343, 0.9124, 1.887, 0.9997, 1.754, 0.9997, 1.768, 0.9843, 1.907, 0.9843, -1.533, 0.9997, -1.691, 0.9997, -1.688, 0.9843, -1.524, 0.9843, -1.679, 0.9124, -1.688, 0.9843, -1.855, 0.9843, -1.864, 0.9124, -1.87, 0.8343, -1.864, 0.9124, -2.046, 0.9124, -2.063, 0.8343, -2.069, 0.7532, -2.063, 0.8343, -2.245, 0.8343, -2.255, 0.7532, -2.245, 0.672, -2.255, 0.7532, -2.422, 0.7532, -2.409, 0.672, 0.5294, 0.594, 0.5745, 0.672, 0.4352, 0.672, 0.3982, 0.594, 0.3381, 0.522, 0.3982, 0.594, 0.2439, 0.594, 0.1992, 0.522, -0.122, 0.5066, 0.03587, 0.5066, 0.04492, 0.522, -0.1189, 0.522, 0.1845, 0.5066, 0.3184, 0.5066, 0.3381, 0.522, 0.1992, 0.522, 0.1992, 0.522, 0.2439, 0.594, 0.07241, 0.594, 0.04492, 0.522, 0.07241, 0.594, 0.08933, 0.672, -0.1039, 0.672, -0.1096, 0.594, -0.1039, 0.672, -0.102, 0.7532, -0.3029, 0.7532, -0.3009, 0.672, -0.3029, 0.7532, -0.3009, 0.8343, -0.4942, 0.8343, -0.4999, 0.7532, -0.4942, 0.8343, -0.4773, 0.9124, -0.6487, 0.9124, -0.6762, 0.8343, -0.6487, 0.9124, -0.6041, 0.9843, -0.743, 0.9843, -0.803, 0.9124, 1.887, 0.9997, 1.907, 0.9843, 2.025, 0.9843, 2.001, 0.9997, -1.852, 0.9997, -1.855, 0.9843, -1.688, 0.9843, -1.691, 0.9997, -1.864, 0.9124, -1.855, 0.9843, -2.019, 0.9843, -2.046, 0.9124, -2.063, 0.8343, -2.046, 0.9124, -2.218, 0.9124, -2.245, 0.8343, -2.255, 0.7532, -2.245, 0.8343, -2.409, 0.8343, -2.422, 0.7532, -2.409, 0.672, -2.422, 0.7532, -2.564, 0.7532, -2.548, 0.672, 0.3982, 0.594, 0.4352, 0.672, 0.2714, 0.672, 0.2439, 0.594, 0.1992, 0.522, 0.04492, 0.522, 0.03587, 0.5066, 0.1845, 0.5066, 0.2439, 0.594, 0.2714, 0.672, 0.08933, 0.672, 0.07241, 0.594, 0.08933, 0.672, 0.09505, 0.7532, -0.102, 0.7532, -0.1039, 0.672, -0.102, 0.7532, -0.1039, 0.8343, -0.3009, 0.8343, -0.3029, 0.7532, -0.3009, 0.8343, -0.2952, 0.9124, -0.4773, 0.9124, -0.4942, 0.8343, -0.4773, 0.9124, -0.4498, 0.9843, -0.6041, 0.9843, -0.6487, 0.9124, -0.5894, 0.9997, -0.7232, 0.9997, -0.743, 0.9843, -0.6041, 0.9843, -1.852, 0.9997, -2.01, 0.9997, -2.019, 0.9843, -1.855, 0.9843, -2.046, 0.9124, -2.019, 0.9843, -2.173, 0.9843, -2.218, 0.9124, -2.245, 0.8343, -2.218, 0.9124, -2.372, 0.9124, -2.409, 0.8343, -2.422, 0.7532, -2.409, 0.8343, -2.548, 0.8343, -2.564, 0.7532, 0.4352, 0.672, 0.4477, 0.7532, 0.2806, 0.7532, 0.2714, 0.672, 0.2714, 0.672, 0.2806, 0.7532, 0.09505, 0.7532, 0.08933, 0.672, 0.09505, 0.7532, 0.08933, 0.8343, -0.1039, 0.8343, -0.102, 0.7532, -0.1039, 0.8343, -0.1096, 0.9124, -0.2952, 0.9124, -0.3009, 0.8343, -0.2952, 0.9124, -0.2859, 0.9843, -0.4498, 0.9843, -0.4773, 0.9124, -0.4407, 0.9997, -0.5894, 0.9997, -0.6041, 0.9843, -0.4498, 0.9843, -2.01, 0.9997, -2.158, 0.9997, -2.173, 0.9843, -2.019, 0.9843, -2.218, 0.9124, -2.173, 0.9843, -2.312, 0.9843, -2.372, 0.9124, 0.5745, 0.8343, 0.5294, 0.9124, 0.3982, 0.9124, 0.4352, 0.8343, 0.4477, 0.7532, 0.4352, 0.8343, 0.2714, 0.8343, 0.2806, 0.7532, 0.2806, 0.7532, 0.2714, 0.8343, 0.08933, 0.8343, 0.09505, 0.7532, 0.08933, 0.8343, 0.07241, 0.9124, -0.1096, 0.9124, -0.1039, 0.8343, -0.1096, 0.9124, -0.1189, 0.9843, -0.2859, 0.9843, -0.2952, 0.9124, -0.4407, 0.9997, -0.4498, 0.9843, -0.2859, 0.9843, -0.2829, 0.9997, -2.158, 0.9997, -2.292, 0.9997, -2.312, 0.9843, -2.173, 0.9843, 0.5294, 0.9124, 0.4562, 0.9843, 0.3381, 0.9843, 0.3982, 0.9124, 0.4352, 0.8343, 0.3982, 0.9124, 0.2439, 0.9124, 0.2714, 0.8343, 0.2714, 0.8343, 0.2439, 0.9124, 0.07241, 0.9124, 0.08933, 0.8343, 0.07241, 0.9124, 0.04492, 0.9843, -0.1189, 0.9843, -0.1096, 0.9124, -0.2829, 0.9997, -0.2859, 0.9843, -0.1189, 0.9843, -0.122, 0.9997, 0.4321, 0.9997, 0.3184, 0.9997, 0.3381, 0.9843, 0.4562, 0.9843, 0.3982, 0.9124, 0.3381, 0.9843, 0.1992, 0.9843, 0.2439, 0.9124, 0.2439, 0.9124, 0.1992, 0.9843, 0.04492, 0.9843, 0.07241, 0.9124, -0.122, 0.9997, -0.1189, 0.9843, 0.04492, 0.9843, 0.03587, 0.9997, 0.3184, 0.9997, 0.1845, 0.9997, 0.1992, 0.9843, 0.3381, 0.9843, 0.1845, 0.9997, 0.03587, 0.9997, 0.04492, 0.9843, 0.1992, 0.9843, 0.8291, 0.102, 0.8565, 0.1203, 0.8797, 0.1435, 0.898, 0.1709, 0.9106, 0.2013, 0.917, 0.2336, 0.917, 0.2664, 0.9106, 0.2987, 0.8683, 0.3471, 0.885, 0.3222, 0.8965, 0.2944, 0.9024, 0.265, 0.9024, 0.235, 0.8965, 0.2056, 0.885, 0.1778, 0.8683, 0.1529, 0.8471, 0.1317, 0.8222, 0.115, 0.7944, 0.1035, 0.765, 0.09764, 0.735, 0.09764, 0.7056, 0.1035, 0.6778, 0.115, 0.6529, 0.1317, 0.6317, 0.1529, 0.615, 0.1778, 0.602, 0.1709, 0.6203, 0.1435, 0.6435, 0.1203, 0.6709, 0.102, 0.7013, 0.0894, 0.7336, 0.08298, 0.7665, 0.08298, 0.7987, 0.0894, 0.9106, 0.2987, 0.898, 0.3291, 0.8797, 0.3565, 0.8565, 0.3797, 0.8291, 0.398, 0.7987, 0.4106, 0.7665, 0.417, 0.7336, 0.417, 0.7013, 0.4106, 0.6709, 0.398, 0.6435, 0.3797, 0.6203, 0.3565, 0.602, 0.3291, 0.5894, 0.2987, 0.583, 0.2664, 0.583, 0.2335, 0.5894, 0.2013, 0.602, 0.1709, 0.615, 0.1778, 0.6035, 0.2056, 0.5976, 0.235, 0.5976, 0.265, 0.6035, 0.2944, 0.615, 0.3222, 0.6317, 0.3471, 0.6529, 0.3683, 0.6778, 0.385, 0.7056, 0.3965, 0.735, 0.4024, 0.765, 0.4024, 0.7944, 0.3965, 0.8222, 0.385, 0.8471, 0.3683, 0.8683, 0.3471, 0.2479, 0.2515, 0.2479, 0.2515, 0.2479, 0.2515, 0.2479, 0.2515, 0.2479, 0.2515, 0.2479, 0.2515, 0.2479, 0.2515, 0.2479, 0.2515, 0.2479, 0.2515, 0.2479, 0.2515, 0.2479, 0.2515, 0.2479, 0.2515, 0.2479, 0.2515, 0.2479, 0.2515, 0.2479, 0.2515, 0.2479, 0.2515, 0.2479, 0.2515, 0.2479, 0.2515, 0.2479, 0.2515, 0.2479, 0.2515, 0.2479, 0.2515, 0.2479, 0.2515, 0.2479, 0.2515, 0.2479, 0.2515, 0.2479, 0.2515, 0.2479, 0.2515, 0.2479, 0.2515, 0.2479, 0.2515, 0.2479, 0.2515, 0.2479, 0.2515, 0.2479, 0.2515, 0.2479, 0.2515, 0.2479, 0.2515, 0.2479, 0.2515, 0.2479, 0.2515, 0.2479, 0.2515, 0.2479, 0.2515, 0.2479, 0.2515, 0.2479, 0.2515, 0.2479, 0.2515, 0.2479, 0.2515, 0.2479, 0.2515, 0.2479, 0.2515, 0.2479, 0.2515, 0.2479, 0.2515, 0.2479, 0.2515, 0.2479, 0.2515, 0.2479, 0.2515, 0.2479, 0.2515, 0.2479, 0.2515, 0.2479, 0.2515, 0.2479, 0.2515, 0.2479, 0.2515, 0.2479, 0.2515, 0.2479, 0.2515, 0.2479, 0.2515, 0.2479, 0.2515, 0.2479, 0.2515, 0.2479, 0.2515, 0.2479, 0.2515, 0.2479, 0.2515, 0.2479, 0.2515, 0.2479, 0.2515, 0.2479, 0.2515, 0.2479, 0.2515, 0.2479, 0.2515, 0.2479, 0.2515, 0.2479, 0.2515, 0.2479, 0.2515, 0.2479, 0.2515, 0.2479, 0.2515, 0.2479, 0.2515, 0.2479, 0.2515, 0.2479, 0.2515, 0.2479, 0.2515, 0.2479, 0.2515, 0.2479, 0.2515, 0.2479, 0.2515, 0.2479, 0.2515, 0.2479, 0.2515, 0.2479, 0.2515, 0.2479, 0.2515, 0.2479, 0.2515, 0.2479, 0.2515, 0.2479, 0.2515, 0.2479, 0.2515, 0.2479, 0.2515, 0.2479, 0.2515, 0.2479, 0.2515, 0.2479, 0.2515, 0.2479, 0.2515, 0.2479, 0.2515, 0.2479, 0.2515, 0.2479, 0.2515, 0.2479, 0.2515, 0.2479, 0.2515, 0.2479, 0.2515, 0.2479, 0.2515, 0.2479, 0.2515, 0.2479, 0.2515, 0.2479, 0.2515, 0.2479, 0.2515, 0.2479, 0.2515, 0.2479, 0.2515, 0.2479, 0.2515, 0.2479, 0.2515, 0.2479, 0.2515, 0.2479, 0.2515, 0.2479, 0.2515, 0.2479, 0.2515, 0.2479, 0.2515, 0.2479, 0.2515, 0.2479, 0.2515, 0.2479, 0.2515, 0.2479, 0.2515, 0.2479, 0.2515, 0.2479, 0.2515, 0.2479, 0.2515, 0.2479, 0.2515, 0.2479, 0.2515, 0.2479, 0.2515, 0.2479, 0.2515, 0.2479, 0.2515, 0.2479, 0.2515, 0.2479, 0.2515, 0.2479, 0.2515, 0.2479, 0.2515, 0.2479, 0.2515, 0.2479, 0.2515, 0.75, 0.25, 0.75, 0.25, 0.75, 0.25, 0.75, 0.25, 0.75, 0.25, 0.75, 0.25, 0.75, 0.25, 0.75, 0.25, 0.75, 0.25, 0.75, 0.25, 0.75, 0.25, 0.75, 0.25, 0.75, 0.25, 0.75, 0.25, 0.75, 0.25, 0.75, 0.25, 0.75, 0.25, 0.75, 0.25, 0.75, 0.25, 0.75, 0.25, 0.75, 0.25, 0.75, 0.25, 0.75, 0.25, 0.75, 0.25, 0.75, 0.25, 0.75, 0.25, 0.75, 0.25, 0.75, 0.25, 0.75, 0.25, 0.75, 0.25, 0.75, 0.25, 0.75, 0.25, 0.75, 0.25, 0.75, 0.25, 0.75, 0.25, 0.75, 0.25, 0.75, 0.25, 0.75, 0.25, 0.75, 0.25, 0.75, 0.25, 0.75, 0.25, 0.75, 0.25, 0.75, 0.25, 0.75, 0.25, 0.75, 0.25, 0.75, 0.25, 0.75, 0.25, 0.75, 0.25, 0.75, 0.25, 0.75, 0.25, 0.75, 0.25, 0.75, 0.25, 0.75, 0.25, 0.75, 0.25, 0.75, 0.25, 0.75, 0.25, 0.75, 0.25, 0.75, 0.25, 0.75, 0.25, 0.75, 0.25, 0.75, 0.25, 0.75, 0.25, 0.75, 0.25, 0.75, 0.25, 0.75, 0.25, 0.75, 0.25, 0.75, 0.25, 0.75, 0.25, 0.2479, 0.2515, 0.2479, 0.2515, 0.2479, 0.2515, 0.2479, 0.2515, 0.2479, 0.2515, 0.2479, 0.2515, 0.2479, 0.2515, 0.2479, 0.2515, 0.2479, 0.2515, 0.2479, 0.2515, 0.2479, 0.2515, 0.2479, 0.2515, 0.2479, 0.2515, 0.2479, 0.2515, 0.2479, 0.2515, 0.2479, 0.2515, 0.2479, 0.2515, 0.2479, 0.2515, 0.2479, 0.2515, 0.2479, 0.2515, 0.2479, 0.2515, 0.2479, 0.2515, 0.2479, 0.2515, 0.2479, 0.2515, 0.2479, 0.2515, 0.2479, 0.2515, 0.2479, 0.2515, 0.2479, 0.2515, 0.2479, 0.2515, 0.2479, 0.2515, 0.2479, 0.2515, 0.2479, 0.2515, 0.2479, 0.2515, 0.2479, 0.2515, 0.2479, 0.2515, 0.2479, 0.2515, 0.2479, 0.2515, 0.2479, 0.2515, 0.2479, 0.2515, 0.2479, 0.2515, 0.2479, 0.2515, 0.2479, 0.2515, 0.2479, 0.2515, 0.2479, 0.2515, 0.2479, 0.2515, 0.2479, 0.2515, 0.2479, 0.2515, 0.2479, 0.2515, 0.2479, 0.2515, 0.2479, 0.2515, 0.2479, 0.2515, 0.2479, 0.2515, 0.2479, 0.2515, 0.2479, 0.2515, 0.2479, 0.2515, 0.2479, 0.2515, 0.2479, 0.2515, 0.2479, 0.2515, 0.2479, 0.2515, 0.2479, 0.2515, 0.2479, 0.2515, 0.2479, 0.2515, 0.2479, 0.2515, 0.2479, 0.2515, 0.2479, 0.2515, 0.2479, 0.2515, 0.2479, 0.2515, 0.2479, 0.2515, 0.2479, 0.2515, 0.2479, 0.2515, 0.2479, 0.2515, 0.2479, 0.2515, 0.2479, 0.2515, 0.2479, 0.2515, 0.2479, 0.2515, 0.2479, 0.2515, 0.2479, 0.2515, 0.2479, 0.2515, 0.2479, 0.2515, 0.2479, 0.2515, 0.2479, 0.2515, 0.2479, 0.2515, 0.2479, 0.2515, 0.2479, 0.2515, 0.2479, 0.2515, 0.2479, 0.2515, 0.2479, 0.2515, 0.2479, 0.2515, 0.2479, 0.2515, 0.2479, 0.2515, 0.2479, 0.2515, 0.2479, 0.2515, 0.2479, 0.2515, 0.2479, 0.2515, 0.2479, 0.2515, 0.2479, 0.2515, 0.2479, 0.2515, 0.2479, 0.2515, 0.2479, 0.2515, 0.2479, 0.2515, 0.2479, 0.2515, 0.2479, 0.2515, 0.2479, 0.2515, 0.2479, 0.2515, 0.2479, 0.2515, 0.2479, 0.2515, 0.2479, 0.2515, 0.2479, 0.2515, 0.2479, 0.2515, 0.2479, 0.2515, 0.2479, 0.2515, 0.2479, 0.2515, 0.2479, 0.2515, 0.2479, 0.2515, 0.2479, 0.2515, 0.2479, 0.2515, 0.2479, 0.2515, 0.2479, 0.2515, 0.2479, 0.2515, 0.2479, 0.2515, 0.2479, 0.2515, 0.2479, 0.2515, 0.2479, 0.2515, 0.2479, 0.2515, 0.2479, 0.2515, 0.2479, 0.2515, 0.2479, 0.2515, 0.2479, 0.2515, 0.2479, 0.2515, 0.2479, 0.2515, 0.2479, 0.2515, 0.2479, 0.2515, 0.2479, 0.2515, 0.2479, 0.2515, 0.2479, 0.2515, 0.2479, 0.2515, 0.2479, 0.2515, 0.2479, 0.2515, 0.2479, 0.2515, 0.2479, 0.2515, 0.2479, 0.2515, 0.2479, 0.2515, 0.2479, 0.2515, 0.2479, 0.2515, 0.2479, 0.2515, 0.2479, 0.2515, 0.2479, 0.2515, 0.2479, 0.2515, 0.2479, 0.2515, 0.2479, 0.2515, 0.2479, 0.2515, 0.2479, 0.2515, 0.2479, 0.2515, 0.2479, 0.2515, 0.2479, 0.2515, 0.2479, 0.2515, 0.2479, 0.2515, 0.2479, 0.2515, 0.2479, 0.2515, 0.2479, 0.2515, 0.2479, 0.2515, 0.2479, 0.2515, 0.2479, 0.2515, 0.2479, 0.2515, 0.2479, 0.2515, 0.2479, 0.2515, 0.2479, 0.2515, 0.2479, 0.2515, 0.2479, 0.2515, 0.2479, 0.2515, 0.2479, 0.2515, 0.2479, 0.2515, 0.2479, 0.2515, 0.2479, 0.2515, 0.2479, 0.2515, 0.2479, 0.2515, 0.2479, 0.2515, 0.2479, 0.2515, 0.2479, 0.2515, 0.2479, 0.2515, 0.2479, 0.2515, 0.2479, 0.2515, 0.2479, 0.2515, 0.2479, 0.2515, 0.2479, 0.2515, 0.2479, 0.2515, 0.2479, 0.2515, 0.2479, 0.2515, 0.2479, 0.2515, 0.2479, 0.2515, 0.2479, 0.2515, 0.2479, 0.2515, 0.2479, 0.2515, 0.2479, 0.2515, 0.2479, 0.2515, 0.2479, 0.2515, 0.2479, 0.2515, 0.2479, 0.2515, 0.2479, 0.2515, 0.2479, 0.2515, 0.2479, 0.2515, 0.2479, 0.2515, 0.2479, 0.2515, 0.2479, 0.2515, 0.2479, 0.2515, 0.2479, 0.2515, 0.2479, 0.2515, 0.2479, 0.2515, 0.2479, 0.2515, 0.2479, 0.2515, 0.2479, 0.2515, 0.2479, 0.2515, 0.2479, 0.2515, 0.2479, 0.2515, 0.2479, 0.2515, 0.2479, 0.2515, 0.2479, 0.2515, 0.2479, 0.2515, 0.2479, 0.2515, 0.2479, 0.2515, 0.2479, 0.2515, 0.2479, 0.2515, 0.2479, 0.2515, 0.2479, 0.2515, 0.2479, 0.2515, 0.2479, 0.2515, 0.2479, 0.2515, 0.2479, 0.2515, 0.2479, 0.2515, 0.2479, 0.2515, 0.2479, 0.2515, 0.2479, 0.2515, 0.2479, 0.2515, 0.2479, 0.2515, 0.2479, 0.2515, 0.2479, 0.2515, 0.2479, 0.2515, 0.2479, 0.2515, 0.2479, 0.2515, 0.2479, 0.2515, 0.2479, 0.2515, 0.2479, 0.2515, 0.2479, 0.2515, 0.2479, 0.2515, 0.2479, 0.2515, 0.2479, 0.2515, 0.2479, 0.2515, 0.2479, 0.2515, 0.2479, 0.2515, 0.2479, 0.2515, 0.2479, 0.2515, 0.2479, 0.2515, 0.2479, 0.2515, 0.2479, 0.2515, 0.2479, 0.2515, 0.2479, 0.2515, 0.2479, 0.2515, 0.2479, 0.2515, 0.2479, 0.2515, 0.2479, 0.2515, 0.2479, 0.2515, 0.2479, 0.2515, 0.2479, 0.2515, 0.2479, 0.2515, 0.2479, 0.2515, 0.2479, 0.2515, 0.2479, 0.2515, 0.2479, 0.2515, 0.2479, 0.2515, 0.2479, 0.2515, 0.2479, 0.2515, 0.2479, 0.2515, 0.2479, 0.2515, 0.2479, 0.2515, 0.2479, 0.2515, 0.2479, 0.2515, 0.2479, 0.2515, 0.2479, 0.2515, 0.2479, 0.2515, 0.2479, 0.2515, 0.2479, 0.2515, 0.2479, 0.2515, 0.2479, 0.2515, 0.2479, 0.2515, 0.2479, 0.2515, 0.2479, 0.2515, 0.2479, 0.2515, 0.2479, 0.2515, 0.2479, 0.2515, 0.2479, 0.2515, 0.2479, 0.2515, 0.2479, 0.2515, 0.2479, 0.2515, 0.2479, 0.2515, 0.2479, 0.2515, 0.2479, 0.2515, 0.2479, 0.2515, 0.2479, 0.2515, 0.2479, 0.2515, 0.2479, 0.2515, 0.2479, 0.2515, 0.2479, 0.2515, 0.2479, 0.2515, 0.2479, 0.2515, 0.2479, 0.2515, 0.2479, 0.2515, 0.2479, 0.2515, 0.2479, 0.2515, 0.2479, 0.2515, 0.2479, 0.2515, 0.2479, 0.2515, 0.2479, 0.2515, 0.2479, 0.2515, 0.2479, 0.2515, 0.2479, 0.2515, 0.2479, 0.2515, 0.2479, 0.2515, 0.2479, 0.2515, 0.2479, 0.2515, 0.2479, 0.2515, 0.2479, 0.2515, 0.2479, 0.2515, 0.2479, 0.2515, 0.2479, 0.2515, 0.2479, 0.2515, 0.2479, 0.2515, 0.2479, 0.2515, 0.2479, 0.2515, 0.2479, 0.2515, 0.2479, 0.2515, 0.2479, 0.2515, 0.2479, 0.2515, 0.2479, 0.2515, 0.2479, 0.2515, 0.2479, 0.2515, 0.2479, 0.2515, 0.2479, 0.2515, 0.2479, 0.2515, 0.2479, 0.2515, 0.2479, 0.2515, 0.2479, 0.2515, 0.2479, 0.2515, 0.2479, 0.2515, 0.2479, 0.2515, 0.2479, 0.2515, 0.2479, 0.2515, 0.2479, 0.2515, 0.2479, 0.2515, 0.2479, 0.2515, 0.2479, 0.2515, 0.2479, 0.2515, 0.2479, 0.2515, 0.2479, 0.2515, 0.2479, 0.2515, 0.2479, 0.2515, 0.2479, 0.2515, 0.2479, 0.2515, 0.2479, 0.2515, 0.2479, 0.2515, 0.2479, 0.2515, 0.2479, 0.2515, 0.2479, 0.2515, 0.2479, 0.2515, 0.2479, 0.2515, 0.2479, 0.2515, 0.2479, 0.2515, 0.2479, 0.2515, 0.2479, 0.2515, 0.2479, 0.2515, 0.2479, 0.2515, 0.2479, 0.2515, 0.2479, 0.2515, 0.2479, 0.2515, 0.2479, 0.2515, 0.2479, 0.2515, 0.2479, 0.2515, 0.2479, 0.2515, 0.2479, 0.2515, 0.2479, 0.2515, 0.2471, 0.2492, 0.2466, 0.2493, 0.2461, 0.2495, 0.2457, 0.2499, 0.2453, 0.2503, 0.2451, 0.2507, 0.2449, 0.2513, 0.2448, 0.2518, 0.2449, 0.2523, 0.245, 0.2528, 0.2453, 0.2533, 0.2456, 0.2537, 0.246, 0.254, 0.2465, 0.2543, 0.247, 0.2545, 0.2471, 0.2545, 0.2481, 0.2548, 0.2476, 0.2548, 0.247, 0.2547, 0.2464, 0.2545, 0.2459, 0.2542, 0.2454, 0.2539, 0.2451, 0.2534, 0.2448, 0.2529, 0.2447, 0.2524, 0.2446, 0.2518, 0.2447, 0.2512, 0.2449, 0.2507, 0.2451, 0.2501, 0.2455, 0.2497, 0.246, 0.2493, 0.2465, 0.2491, 0.2471, 0.2489, 0.2479, 0.2515, 0.2479, 0.2515, 0.2479, 0.2515, 0.2479, 0.2515, 0.2479, 0.2515, 0.2479, 0.2515, 0.2479, 0.2515, 0.2479, 0.2515, 0.2479, 0.2515, 0.2479, 0.2515, 0.2479, 0.2515, 0.2479, 0.2515, 0.2479, 0.2515, 0.2479, 0.2515, 0.2479, 0.2515, 0.2479, 0.2515, 0.2479, 0.2515, 0.2479, 0.2515, 0.2479, 0.2515, 0.2479, 0.2515, 0.2479, 0.2515])
me_tyre.materials.append(mat_material)
me_tyre.use_remesh_preserve_volume = False
me_tyre.use_remesh_preserve_attributes = False
me_tyre.use_mirror_vertex_groups = False
me_tyre.update()

# ---- objects
ob_tyre_axis = bpy.data.objects.new('tyre_axis', me_tyre_axis)
ob_sun_001 = bpy.data.objects.new('Sun.001', light_sun_001)
ob_sun = bpy.data.objects.new('Sun', light_sun)
ob_tyre = bpy.data.objects.new('tyre', me_tyre)

# ---- transforms, parenting, visibility, modifiers, constraints
ob_tyre_axis.location = (0.0, 0.0, 0.0)
ob_tyre_axis.scale = (0.01216, 0.01216, 0.01216)
ob_tyre_axis.hide_viewport = True
ob_tyre_axis.lineart.crease_threshold = 0.0
ob_sun_001.location = (0.0, 0.0, 2.029)
ob_sun_001.rotation_euler = (-6.14, -0.08248, 5.865)
ob_sun_001.lineart.crease_threshold = 0.0
ob_sun.location = (2.993, 0.0, 0.0)
ob_sun.rotation_euler = (-5.011, -0.865, -0.04603)
ob_sun.lineart.crease_threshold = 0.0
ob_tyre.location = (0.0, 0.0, 0.0)
ob_tyre.scale = (1.38, 1.38, -0.06133)
ob_tyre.lineart.crease_threshold = 0.0
_m = ob_tyre.modifiers.new('Auto Smooth', 'NODES')
_m.node_group = ng_auto_smooth
_gi = [s.identifier for s in ng_auto_smooth.interface.items_tree if s.item_type == 'SOCKET' and s.in_out == 'INPUT']
_m[_gi[1]] = 3.142  # Angle

# ---- collection membership
col_collection_1.objects.link(ob_tyre_axis)
col_collection_1.objects.link(ob_sun_001)
col_collection_1.objects.link(ob_sun)
col_collection_1.objects.link(ob_tyre)

# ---- scene / render settings (as saved in the file)
scene.frame_start = 1; scene.frame_end = 250; scene.frame_set(5)
scene.render.engine = 'BLENDER_EEVEE_NEXT'
scene.render.resolution_percentage = 50
scene.render.dither_intensity = 0.0
scene.cycles.use_denoising = False
scene.cycles.samples = 10
scene.cycles.sampling_pattern = 'TABULATED_SOBOL'
scene.cycles.light_sampling_threshold = 0.0
scene.cycles.use_adaptive_sampling = False
scene.cycles.use_light_tree = False
scene.cycles.blur_glossy = 0.0
scene.cycles.pixel_filter_type = 'GAUSSIAN'
scene.cycles.sample_clamp_indirect = 0.0
scene.view_settings.view_transform = 'Standard'
bpy.context.view_layer.update()

# ---- added for rendering (the .blend has no active camera): camera
cam_auto = bpy.data.cameras.new('AutoCamera')
cam_auto.lens = 50.0
cam_auto.sensor_width = 36.0
cam_auto.clip_end = 1000.0
ob_auto_camera = bpy.data.objects.new('AutoCamera', cam_auto)
scene.collection.objects.link(ob_auto_camera)
ob_auto_camera.location = (5.01446, -6.01735, 4.01157)
ob_auto_camera.rotation_euler = (1.09748, -7.21219e-08, 0.694738)
scene.camera = ob_auto_camera
bpy.context.view_layer.update()
